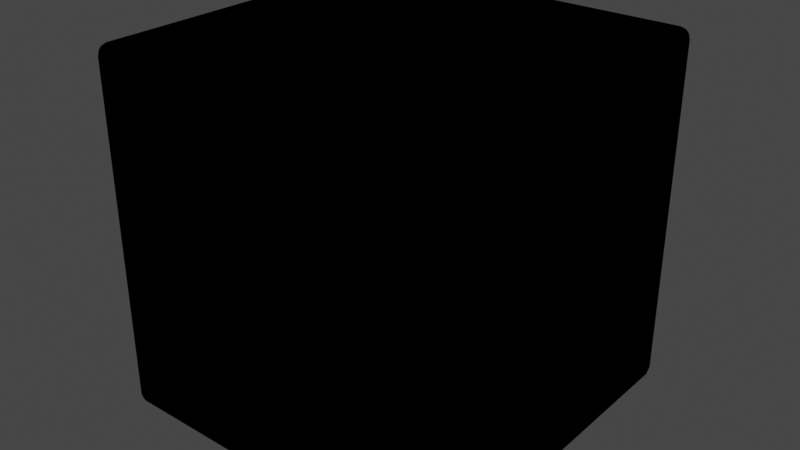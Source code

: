 # Source: box.blend  (saved by Blender 3.4.6; exported with 4.5.12 LTS)
import bpy
from mathutils import Matrix  # noqa: F401  (used for matrix-valued properties, if any)

bpy.ops.wm.read_factory_settings(use_empty=True)
scene = bpy.context.scene
scene.name = 'Scene'

# ---- collections
col_collection = bpy.data.collections.new('Collection'); scene.collection.children.link(col_collection)

# ---- materials (node trees are filled in below, after node groups)
mat_material = bpy.data.materials.new('Material')

# ---- material node trees
mat_material.use_nodes = True; mat_material.node_tree.nodes.clear()
_N = mat_material.node_tree.nodes; _L = mat_material.node_tree.links
n0 = _N.new('ShaderNodeBsdfPrincipled'); n0.name = 'Principled BSDF'; n0.location = (10, 300)
n0.distribution = 'GGX'
n0.subsurface_method = 'RANDOM_WALK_SKIN'
n0.inputs[0].default_value = (0.0, 0.0, 0.0, 1.0)
n0.inputs[2].default_value = 0.0
n0.inputs[3].default_value = 1.45
n0.inputs[13].default_value = 0.0
n0.inputs[27].default_value = (0.0, 0.0, 0.0, 1.0)
n0.inputs[28].default_value = 1.0
n1 = _N.new('ShaderNodeOutputMaterial'); n1.name = 'Material Output'; n1.location = (300, 300)
_L.new(n0.outputs[0], n1.inputs[0])
n1.is_active_output = True

# ---- world
world_world = bpy.data.worlds.new('World'); scene.world = world_world
world_world.use_nodes = True; world_world.node_tree.nodes.clear()
_N = world_world.node_tree.nodes; _L = world_world.node_tree.links
n0 = _N.new('ShaderNodeOutputWorld'); n0.name = 'World Output'; n0.location = (300, 300)
n1 = _N.new('ShaderNodeBackground'); n1.name = 'Background'; n1.location = (10, 300)
n1.inputs[0].default_value = (0.05088, 0.05088, 0.05088, 1.0)
_L.new(n1.outputs[0], n0.inputs[0])
n0.is_active_output = True
world_world.color = (0.05088, 0.05088, 0.05088)
world_world.use_sun_shadow = False
world_world.sun_shadow_jitter_overblur = 0.0

# ---- meshes
me_crate_plane_008 = bpy.data.meshes.new('Crate_Plane.008')
me_crate_plane_008.from_pydata([(0.3547, 0.08746, -0.4105), (-0.4125, 0.8547, -0.4104), (-0.3547, 0.9125, -0.4104), (0.4125, 0.1453, -0.4105), (0.004134, 0.438, -0.4104), (-0.06199, 0.5042, -0.4104), (-0.004191, 0.562, -0.4104), (0.06194, 0.4958, -0.4104), (0.4148, 0.8488, -0.4105), (0.3487, 0.9149, -0.4105), (-0.3488, 0.0851, -0.4104), (-0.4149, 0.1512, -0.4104), (0.3648, 0.09757, -0.4873), (0.3547, 0.08746, -0.4798), (0.3597, 0.09252, -0.4863), (0.356, 0.08882, -0.4835), (-0.4125, 0.8547, -0.4798), (-0.4024, 0.8648, -0.4872), (-0.4112, 0.8561, -0.4835), (-0.4075, 0.8598, -0.4862), (-0.3648, 0.9024, -0.4872), (-0.3547, 0.9125, -0.4798), (-0.3598, 0.9075, -0.4862), (-0.3561, 0.9112, -0.4835), (0.4125, 0.1453, -0.4798), (0.4024, 0.1352, -0.4873), (0.4111, 0.1439, -0.4835), (0.4074, 0.1402, -0.4863), (-0.062, 0.5042, -0.4798), (-0.04429, 0.5067, -0.4873), (-0.05963, 0.5045, -0.4835), (-0.05314, 0.5054, -0.4863), (0.00663, 0.4557, -0.4873), (0.004129, 0.438, -0.4798), (0.005379, 0.4469, -0.4863), (0.004464, 0.4404, -0.4835), (0.06193, 0.4958, -0.4798), (0.04422, 0.4933, -0.4873), (0.05956, 0.4955, -0.4835), (0.05308, 0.4946, -0.4863), (-0.006697, 0.5443, -0.4873), (-0.004196, 0.562, -0.4798), (-0.005447, 0.5531, -0.4863), (-0.004531, 0.5596, -0.4835), (0.4072, 0.8564, -0.4873), (0.4148, 0.8488, -0.4798), (0.411, 0.8526, -0.4863), (0.4138, 0.8498, -0.4835), (0.3487, 0.9149, -0.4798), (0.3563, 0.9073, -0.4873), (0.3497, 0.9139, -0.4835), (0.3525, 0.9111, -0.4863), (-0.3488, 0.0851, -0.4798), (-0.3564, 0.09271, -0.4872), (-0.3498, 0.08612, -0.4835), (-0.3526, 0.08891, -0.4862), (-0.4073, 0.1436, -0.4872), (-0.4149, 0.1512, -0.4798), (-0.4111, 0.1474, -0.4862), (-0.4139, 0.1502, -0.4835), (0.3775, 0.1225, 0.4999), (0.3775, -4.501e-08, 0.3775), (0.5, 0.1225, 0.3775), (0.4686, 0.01571, 0.4957), (0.4843, 0.03139, 0.4957), (0.4836, 0.01638, 0.4917), (0.4843, 0.004193, 0.4685), (0.4686, 0.004193, 0.4842), (0.4836, 0.008266, 0.4836), (0.4958, 0.03139, 0.4842), (0.4958, 0.01571, 0.4685), (0.4917, 0.01638, 0.4836), (0.4999, 0.1225, -0.3775), (0.3775, -7.801e-08, -0.3775), (0.3775, 0.1225, -0.5), (0.4957, 0.01571, -0.4686), (0.4957, 0.03139, -0.4843), (0.4917, 0.01638, -0.4836), (0.4685, 0.004193, -0.4843), (0.4842, 0.004193, -0.4686), (0.4836, 0.008266, -0.4836), (0.4842, 0.03139, -0.4958), (0.4685, 0.01571, -0.4958), (0.4836, 0.01638, -0.4917), (-0.3775, 0.1225, 0.5), (-0.4999, 0.1225, 0.3775), (-0.3775, 7.801e-08, 0.3775), (-0.4842, 0.03139, 0.4958), (-0.4685, 0.01571, 0.4958), (-0.4836, 0.01638, 0.4917), (-0.4957, 0.01571, 0.4686), (-0.4957, 0.03139, 0.4843), (-0.4917, 0.01638, 0.4836), (-0.4685, 0.004193, 0.4843), (-0.4842, 0.004193, 0.4686), (-0.4836, 0.008266, 0.4836), (-0.3775, 0.1225, -0.4999), (-0.3775, 4.501e-08, -0.3775), (-0.5, 0.1225, -0.3775), (-0.4686, 0.01571, -0.4957), (-0.4843, 0.03139, -0.4957), (-0.4836, 0.01638, -0.4917), (-0.4843, 0.004193, -0.4685), (-0.4686, 0.004193, -0.4842), (-0.4836, 0.008266, -0.4836), (-0.4958, 0.03139, -0.4842), (-0.4958, 0.01571, -0.4685), (-0.4917, 0.01638, -0.4836), (0.3775, 0.8775, 0.4999), (0.5, 0.8775, 0.3775), (0.4843, 0.9686, 0.4957), (0.4686, 0.9843, 0.4957), (0.4836, 0.9836, 0.4917), (0.4958, 0.9843, 0.4685), (0.4958, 0.9686, 0.4842), (0.4917, 0.9836, 0.4836), (0.4686, 0.9958, 0.4842), (0.4843, 0.9958, 0.4685), (0.4836, 0.9917, 0.4836), (0.4999, 0.8775, -0.3775), (0.3775, 0.8775, -0.5), (0.4957, 0.9686, -0.4843), (0.4957, 0.9843, -0.4686), (0.4917, 0.9836, -0.4836), (0.4685, 0.9843, -0.4958), (0.4842, 0.9686, -0.4958), (0.4836, 0.9836, -0.4917), (0.4842, 0.9958, -0.4686), (0.4685, 0.9958, -0.4843), (0.4836, 0.9917, -0.4836), (-0.3775, 0.8775, 0.5), (-0.4999, 0.8775, 0.3775), (-0.4685, 0.9843, 0.4958), (-0.4842, 0.9686, 0.4958), (-0.4836, 0.9836, 0.4917), (-0.4842, 0.9958, 0.4686), (-0.4685, 0.9958, 0.4843), (-0.4836, 0.9917, 0.4836), (-0.4957, 0.9686, 0.4843), (-0.4957, 0.9843, 0.4686), (-0.4917, 0.9836, 0.4836), (-0.3775, 0.8775, -0.4999), (-0.5, 0.8775, -0.3775), (-0.4843, 0.9686, -0.4957), (-0.4686, 0.9843, -0.4957), (-0.4836, 0.9836, -0.4917), (-0.4958, 0.9843, -0.4685), (-0.4958, 0.9686, -0.4842), (-0.4917, 0.9836, -0.4836), (-0.4686, 0.9958, -0.4842), (-0.4843, 0.9958, -0.4685), (-0.4836, 0.9917, -0.4836), (-0.4686, 9.683e-08, 0.4686), (0.4686, -5.587e-08, 0.4686), (0.4686, 0.03139, 0.4999), (-0.4685, 0.03139, 0.5), (0.4686, -9.683e-08, -0.4686), (0.4999, 0.03139, -0.4686), (0.5, 0.03139, 0.4685), (-0.4686, 5.587e-08, -0.4686), (-0.4686, 0.03139, -0.4999), (0.4685, 0.03139, -0.5), (-0.4999, 0.03139, 0.4686), (-0.5, 0.03139, -0.4685), (-0.4685, 0.9686, 0.5), (0.4686, 0.9686, 0.4999), (0.4686, 1.0, 0.4686), (-0.4686, 1.0, 0.4686), (0.5, 0.9686, 0.4685), (0.4999, 0.9686, -0.4686), (0.4686, 1.0, -0.4686), (0.4685, 0.9686, -0.5), (-0.4686, 0.9686, -0.4999), (-0.4686, 1.0, -0.4686), (-0.5, 0.9686, -0.4685), (-0.4999, 0.9686, 0.4686), (0.4232, 0.1225, 0.3775), (0.4231, 0.1225, -0.3775), (0.4231, 0.8775, -0.3775), (0.4232, 0.8775, 0.3775), (-0.4232, 0.1225, -0.3775), (-0.4231, 0.1225, 0.3775), (-0.4231, 0.8775, 0.3775), (-0.4232, 0.8775, -0.3775), (0.3775, 0.07683, 0.3775), (-0.3775, 0.07683, 0.3775), (-0.3775, 0.07683, -0.3775), (0.3775, 0.07683, -0.3775), (0.3775, 0.9232, 0.3775), (0.3775, 0.9232, -0.3775), (-0.3775, 0.9232, -0.3775), (-0.3775, 0.9232, 0.3775), (0.3775, 0.1225, -0.4232), (-0.3775, 0.1225, -0.4231), (-0.3775, 0.8775, -0.4231), (0.3775, 0.8775, -0.4232), (-0.3775, 0.1225, 0.4232), (0.3775, 0.1225, 0.4231), (0.3775, 0.8775, 0.4231), (-0.3775, 0.8775, 0.4232), (0.3991, 1.0, 0.399), (0.3775, 0.9784, 0.3775), (0.399, 1.0, -0.3991), (0.3775, 0.9784, -0.3775), (-0.3775, 0.9784, 0.3775), (-0.399, 1.0, 0.3991), (-0.3991, 1.0, -0.399), (-0.3775, 0.9784, -0.3775), (0.4122, 0.08746, 0.3547), (0.4121, 0.8547, -0.4125), (0.4121, 0.9125, -0.3547), (0.4122, 0.1453, 0.4125), (0.4122, 0.438, 0.004134), (0.4122, 0.5042, -0.06199), (0.4122, 0.562, -0.004191), (0.4122, 0.4958, 0.06194), (0.4122, 0.8488, 0.4148), (0.4122, 0.9149, 0.3487), (0.4121, 0.0851, -0.3488), (0.4121, 0.1512, -0.4149), (0.489, 0.09757, 0.3648), (0.4815, 0.08746, 0.3547), (0.488, 0.09252, 0.3597), (0.4853, 0.08882, 0.356), (0.4815, 0.8547, -0.4125), (0.489, 0.8648, -0.4024), (0.4852, 0.8561, -0.4112), (0.488, 0.8598, -0.4075), (0.489, 0.9024, -0.3648), (0.4815, 0.9125, -0.3547), (0.488, 0.9075, -0.3598), (0.4852, 0.9112, -0.3561), (0.4815, 0.1453, 0.4125), (0.489, 0.1352, 0.4024), (0.4853, 0.1439, 0.4111), (0.488, 0.1402, 0.4074), (0.4815, 0.5042, -0.062), (0.489, 0.5067, -0.04429), (0.4852, 0.5045, -0.05963), (0.488, 0.5054, -0.05314), (0.489, 0.4557, 0.006629), (0.4815, 0.438, 0.004129), (0.488, 0.4469, 0.005379), (0.4852, 0.4404, 0.004464), (0.4815, 0.4958, 0.06193), (0.489, 0.4933, 0.04422), (0.4852, 0.4955, 0.05956), (0.488, 0.4946, 0.05308), (0.489, 0.5443, -0.006697), (0.4815, 0.562, -0.004196), (0.488, 0.5531, -0.005447), (0.4852, 0.5596, -0.004531), (0.489, 0.8564, 0.4072), (0.4815, 0.8488, 0.4148), (0.488, 0.8526, 0.411), (0.4853, 0.8498, 0.4138), (0.4815, 0.9149, 0.3487), (0.489, 0.9073, 0.3563), (0.4853, 0.9139, 0.3497), (0.488, 0.9111, 0.3525), (0.4815, 0.0851, -0.3488), (0.489, 0.09271, -0.3564), (0.4852, 0.08612, -0.3498), (0.488, 0.08891, -0.3526), (0.489, 0.1436, -0.4073), (0.4815, 0.1512, -0.4149), (0.488, 0.1474, -0.4111), (0.4852, 0.1502, -0.4139), (-0.4056, 0.08746, -0.3547), (-0.4056, 0.8547, 0.4125), (-0.4056, 0.9125, 0.3547), (-0.4056, 0.1453, -0.4125), (-0.4056, 0.438, -0.004134), (-0.4056, 0.5042, 0.06199), (-0.4056, 0.562, 0.00419), (-0.4056, 0.4958, -0.06194), (-0.4056, 0.8488, -0.4148), (-0.4056, 0.9149, -0.3487), (-0.4056, 0.0851, 0.3488), (-0.4056, 0.1512, 0.4149), (-0.4825, 0.09757, -0.3648), (-0.475, 0.08746, -0.3547), (-0.4815, 0.09252, -0.3597), (-0.4787, 0.08882, -0.356), (-0.4749, 0.8547, 0.4125), (-0.4824, 0.8648, 0.4024), (-0.4787, 0.8561, 0.4112), (-0.4814, 0.8598, 0.4075), (-0.4824, 0.9024, 0.3648), (-0.4749, 0.9125, 0.3547), (-0.4814, 0.9075, 0.3598), (-0.4787, 0.9112, 0.3561), (-0.475, 0.1453, -0.4125), (-0.4825, 0.1352, -0.4024), (-0.4787, 0.1439, -0.4111), (-0.4815, 0.1402, -0.4074), (-0.4749, 0.5042, 0.062), (-0.4824, 0.5067, 0.04429), (-0.4787, 0.5045, 0.05963), (-0.4814, 0.5054, 0.05314), (-0.4824, 0.4557, -0.00663), (-0.475, 0.438, -0.004129), (-0.4814, 0.4469, -0.005379), (-0.4787, 0.4404, -0.004464), (-0.475, 0.4958, -0.06193), (-0.4824, 0.4933, -0.04422), (-0.4787, 0.4955, -0.05956), (-0.4814, 0.4946, -0.05308), (-0.4824, 0.5443, 0.006697), (-0.475, 0.562, 0.004195), (-0.4814, 0.5531, 0.005446), (-0.4787, 0.5596, 0.004531), (-0.4825, 0.8564, -0.4072), (-0.475, 0.8488, -0.4148), (-0.4815, 0.8526, -0.411), (-0.4787, 0.8498, -0.4138), (-0.475, 0.9149, -0.3487), (-0.4825, 0.9073, -0.3563), (-0.4787, 0.9139, -0.3497), (-0.4815, 0.9111, -0.3525), (-0.4749, 0.0851, 0.3488), (-0.4824, 0.09271, 0.3564), (-0.4787, 0.08612, 0.3498), (-0.4814, 0.08891, 0.3526), (-0.4824, 0.1436, 0.4073), (-0.4749, 0.1512, 0.4149), (-0.4814, 0.1474, 0.4111), (-0.4787, 0.1502, 0.4139), (-0.3547, 0.08746, 0.4114), (0.4125, 0.8547, 0.4113), (0.3547, 0.9125, 0.4113), (-0.4125, 0.1453, 0.4114), (-0.004134, 0.438, 0.4113), (0.06199, 0.5042, 0.4113), (0.004191, 0.562, 0.4113), (-0.06194, 0.4958, 0.4113), (-0.4148, 0.8488, 0.4114), (-0.3487, 0.9149, 0.4114), (0.3488, 0.0851, 0.4113), (0.4149, 0.1512, 0.4113), (-0.3648, 0.09757, 0.4882), (-0.3547, 0.08746, 0.4807), (-0.3597, 0.09252, 0.4872), (-0.356, 0.08882, 0.4844), (0.4125, 0.8547, 0.4806), (0.4024, 0.8648, 0.4881), (0.4112, 0.8561, 0.4844), (0.4075, 0.8598, 0.4871), (0.3648, 0.9024, 0.4881), (0.3547, 0.9125, 0.4806), (0.3598, 0.9075, 0.4871), (0.3561, 0.9112, 0.4844), (-0.4125, 0.1453, 0.4807), (-0.4024, 0.1352, 0.4882), (-0.4111, 0.1439, 0.4844), (-0.4074, 0.1402, 0.4872), (0.062, 0.5042, 0.4807), (0.04429, 0.5067, 0.4882), (0.05963, 0.5045, 0.4844), (0.05314, 0.5054, 0.4871), (-0.006629, 0.4557, 0.4882), (-0.004129, 0.438, 0.4807), (-0.005379, 0.4469, 0.4872), (-0.004464, 0.4404, 0.4844), (-0.06193, 0.4958, 0.4807), (-0.04422, 0.4933, 0.4882), (-0.05956, 0.4955, 0.4844), (-0.05308, 0.4946, 0.4872), (0.006697, 0.5443, 0.4882), (0.004196, 0.562, 0.4807), (0.005447, 0.5531, 0.4872), (0.004531, 0.5596, 0.4844), (-0.4072, 0.8564, 0.4882), (-0.4148, 0.8488, 0.4807), (-0.411, 0.8526, 0.4872), (-0.4138, 0.8498, 0.4844), (-0.3487, 0.9149, 0.4807), (-0.3563, 0.9073, 0.4882), (-0.3497, 0.9139, 0.4844), (-0.3525, 0.9111, 0.4872), (0.3488, 0.0851, 0.4806), (0.3564, 0.09271, 0.4881), (0.3498, 0.08612, 0.4844), (0.3526, 0.08891, 0.4871), (0.4073, 0.1436, 0.4881), (0.4149, 0.1512, 0.4806), (0.4111, 0.1474, 0.4871), (0.4139, 0.1502, 0.4844)], [], [(29, 17, 20, 40), (7, 3, 24, 36), (40, 37, 32, 29), (2, 6, 41, 21), (1, 16, 28, 5), (5, 28, 57, 11), (12, 32, 37, 25), (41, 6, 9, 48), (7, 36, 45, 8), (37, 40, 49, 44), (33, 4, 10, 52), (29, 32, 53, 56), (12, 14, 34, 32), (14, 15, 35, 34), (15, 13, 33, 35), (29, 31, 19, 17), (31, 30, 18, 19), (30, 28, 16, 18), (24, 26, 38, 36), (26, 27, 39, 38), (27, 25, 37, 39), (41, 43, 23, 21), (43, 42, 22, 23), (42, 40, 20, 22), (44, 46, 39, 37), (46, 47, 38, 39), (47, 45, 36, 38), (40, 42, 51, 49), (42, 43, 50, 51), (43, 41, 48, 50), (32, 34, 55, 53), (34, 35, 54, 55), (35, 33, 52, 54), (28, 30, 59, 57), (30, 31, 58, 59), (31, 29, 56, 58), (4, 33, 13, 0), (154, 63, 65, 64), (63, 67, 68, 65), (153, 66, 68, 67), (66, 70, 71, 68), (158, 69, 71, 70), (69, 64, 65, 71), (65, 68, 71), (157, 75, 77, 76), (75, 79, 80, 77), (156, 78, 80, 79), (78, 82, 83, 80), (161, 81, 83, 82), (81, 76, 77, 83), (77, 80, 83), (155, 87, 89, 88), (87, 91, 92, 89), (162, 90, 92, 91), (90, 94, 95, 92), (152, 93, 95, 94), (93, 88, 89, 95), (89, 92, 95), (160, 99, 101, 100), (99, 103, 104, 101), (159, 102, 104, 103), (102, 106, 107, 104), (163, 105, 107, 106), (105, 100, 101, 107), (101, 104, 107), (165, 110, 112, 111), (110, 114, 115, 112), (168, 113, 115, 114), (113, 117, 118, 115), (166, 116, 118, 117), (116, 111, 112, 118), (112, 115, 118), (169, 121, 123, 122), (121, 125, 126, 123), (171, 124, 126, 125), (124, 128, 129, 126), (170, 127, 129, 128), (127, 122, 123, 129), (123, 126, 129), (164, 132, 134, 133), (132, 136, 137, 134), (167, 135, 137, 136), (135, 139, 140, 137), (175, 138, 140, 139), (138, 133, 134, 140), (134, 137, 140), (172, 143, 145, 144), (143, 147, 148, 145), (174, 146, 148, 147), (146, 150, 151, 148), (173, 149, 151, 150), (149, 144, 145, 151), (145, 148, 151), (152, 153, 67, 93), (93, 67, 63, 88), (88, 63, 154, 155), (153, 156, 79, 66), (66, 79, 75, 70), (70, 75, 157, 158), (156, 159, 103, 78), (78, 103, 99, 82), (82, 99, 160, 161), (159, 152, 94, 102), (102, 94, 90, 106), (106, 90, 162, 163), (164, 165, 111, 132), (132, 111, 116, 136), (136, 116, 166, 167), (168, 169, 122, 113), (113, 122, 127, 117), (117, 127, 170, 166), (171, 172, 144, 124), (124, 144, 149, 128), (128, 149, 173, 170), (174, 175, 139, 146), (146, 139, 135, 150), (150, 135, 167, 173), (163, 174, 147, 105), (105, 147, 143, 100), (100, 143, 172, 160), (169, 157, 76, 121), (121, 76, 81, 125), (125, 81, 161, 171), (158, 168, 114, 69), (69, 114, 110, 64), (64, 110, 165, 154), (175, 162, 91, 138), (138, 91, 87, 133), (133, 87, 155, 164), (86, 61, 153, 152), (60, 84, 155, 154), (61, 73, 156, 153), (72, 62, 158, 157), (73, 97, 159, 156), (96, 74, 161, 160), (97, 86, 152, 159), (85, 98, 163, 162), (130, 108, 165, 164), (203, 189, 188, 201), (109, 119, 169, 168), (207, 190, 189, 203), (120, 141, 172, 171), (204, 191, 190, 207), (142, 131, 175, 174), (98, 142, 174, 163), (141, 96, 160, 172), (119, 72, 157, 169), (74, 120, 171, 161), (62, 109, 168, 158), (108, 60, 154, 165), (131, 85, 162, 175), (84, 130, 164, 155), (176, 177, 178, 179), (72, 177, 176, 62), (119, 178, 177, 72), (109, 179, 178, 119), (62, 176, 179, 109), (180, 181, 182, 183), (85, 181, 180, 98), (142, 183, 182, 131), (98, 180, 183, 142), (184, 185, 186, 187), (86, 185, 184, 61), (97, 186, 185, 86), (73, 187, 186, 97), (61, 184, 187, 73), (188, 189, 190, 191), (202, 200, 166, 170), (206, 202, 170, 173), (205, 206, 173, 167), (200, 205, 167, 166), (192, 193, 194, 195), (96, 193, 192, 74), (141, 194, 193, 96), (120, 195, 194, 141), (74, 192, 195, 120), (196, 197, 198, 199), (60, 197, 196, 84), (108, 198, 197, 60), (130, 199, 198, 108), (84, 196, 199, 130), (85, 131, 182, 181), (201, 204, 205, 200), (203, 201, 200, 202), (207, 203, 202, 206), (204, 207, 206, 205), (201, 188, 191, 204), (237, 225, 228, 248), (215, 211, 232, 244), (248, 245, 240, 237), (210, 214, 249, 229), (209, 224, 236, 213), (213, 236, 265, 219), (220, 240, 245, 233), (249, 214, 217, 256), (215, 244, 253, 216), (245, 248, 257, 252), (241, 212, 218, 260), (237, 240, 261, 264), (220, 222, 242, 240), (222, 223, 243, 242), (223, 221, 241, 243), (237, 239, 227, 225), (239, 238, 226, 227), (238, 236, 224, 226), (232, 234, 246, 244), (234, 235, 247, 246), (235, 233, 245, 247), (249, 251, 231, 229), (251, 250, 230, 231), (250, 248, 228, 230), (252, 254, 247, 245), (254, 255, 246, 247), (255, 253, 244, 246), (248, 250, 259, 257), (250, 251, 258, 259), (251, 249, 256, 258), (240, 242, 263, 261), (242, 243, 262, 263), (243, 241, 260, 262), (236, 238, 267, 265), (238, 239, 266, 267), (239, 237, 264, 266), (212, 241, 221, 208), (297, 285, 288, 308), (275, 271, 292, 304), (308, 305, 300, 297), (270, 274, 309, 289), (269, 284, 296, 273), (273, 296, 325, 279), (280, 300, 305, 293), (309, 274, 277, 316), (275, 304, 313, 276), (305, 308, 317, 312), (301, 272, 278, 320), (297, 300, 321, 324), (280, 282, 302, 300), (282, 283, 303, 302), (283, 281, 301, 303), (297, 299, 287, 285), (299, 298, 286, 287), (298, 296, 284, 286), (292, 294, 306, 304), (294, 295, 307, 306), (295, 293, 305, 307), (309, 311, 291, 289), (311, 310, 290, 291), (310, 308, 288, 290), (312, 314, 307, 305), (314, 315, 306, 307), (315, 313, 304, 306), (308, 310, 319, 317), (310, 311, 318, 319), (311, 309, 316, 318), (300, 302, 323, 321), (302, 303, 322, 323), (303, 301, 320, 322), (296, 298, 327, 325), (298, 299, 326, 327), (299, 297, 324, 326), (272, 301, 281, 268), (357, 345, 348, 368), (335, 331, 352, 364), (368, 365, 360, 357), (330, 334, 369, 349), (329, 344, 356, 333), (333, 356, 385, 339), (340, 360, 365, 353), (369, 334, 337, 376), (335, 364, 373, 336), (365, 368, 377, 372), (361, 332, 338, 380), (357, 360, 381, 384), (340, 342, 362, 360), (342, 343, 363, 362), (343, 341, 361, 363), (357, 359, 347, 345), (359, 358, 346, 347), (358, 356, 344, 346), (352, 354, 366, 364), (354, 355, 367, 366), (355, 353, 365, 367), (369, 371, 351, 349), (371, 370, 350, 351), (370, 368, 348, 350), (372, 374, 367, 365), (374, 375, 366, 367), (375, 373, 364, 366), (368, 370, 379, 377), (370, 371, 378, 379), (371, 369, 376, 378), (360, 362, 383, 381), (362, 363, 382, 383), (363, 361, 380, 382), (356, 358, 387, 385), (358, 359, 386, 387), (359, 357, 384, 386), (332, 361, 341, 328)])
_uv = me_crate_plane_008.uv_layers.new(name='UVMap')
_uv.uv.foreach_set('vector', [0.8466, 0.8222, 0.7562, 0.9114, 0.7655, 0.9209, 0.8559, 0.8317, 0.3629, 0.314, 0.3629, 0.4383, 0.3803, 0.4383, 0.3803, 0.314, 0.8559, 0.8317, 0.8688, 0.819, 0.8594, 0.8095, 0.8466, 0.8222, 0.3658, 0.06199, 0.3658, 0.1863, 0.3832, 0.1863, 0.3832, 0.06199, 0.1686, 0.4308, 0.186, 0.4308, 0.186, 0.3065, 0.1686, 0.3065, 0.197, 0.19, 0.2144, 0.19, 0.2144, 0.0649, 0.197, 0.0649, 0.9498, 0.7203, 0.8594, 0.8095, 0.8688, 0.819, 0.9592, 0.7298, 0.4021, 0.3149, 0.3847, 0.3149, 0.3847, 0.44, 0.4021, 0.44, 0.2322, 0.3074, 0.2148, 0.3074, 0.2148, 0.4325, 0.2322, 0.4325, 0.8688, 0.819, 0.8559, 0.8317, 0.9463, 0.9233, 0.9592, 0.9106, 0.2031, 0.8055, 0.1857, 0.8055, 0.1857, 0.9306, 0.2031, 0.9306, 0.8466, 0.8222, 0.8594, 0.8095, 0.769, 0.7179, 0.7562, 0.7306, 0.1465, 0.06554, 0.1447, 0.06554, 0.1447, 0.1912, 0.1465, 0.1925, 0.1447, 0.06554, 0.1432, 0.06554, 0.1432, 0.1902, 0.1447, 0.1912, 0.1432, 0.06554, 0.1422, 0.06554, 0.1422, 0.1898, 0.1432, 0.1902, 0.1903, 0.3038, 0.1885, 0.3052, 0.1885, 0.4308, 0.1903, 0.4308, 0.1885, 0.3052, 0.187, 0.3062, 0.187, 0.4308, 0.1885, 0.4308, 0.187, 0.3062, 0.186, 0.3065, 0.186, 0.4308, 0.187, 0.4308, 0.3803, 0.4383, 0.3814, 0.4383, 0.3814, 0.3137, 0.3803, 0.314, 0.3814, 0.4383, 0.3829, 0.4383, 0.3829, 0.3127, 0.3814, 0.3137, 0.3829, 0.4383, 0.3847, 0.4383, 0.3847, 0.3113, 0.3829, 0.3127, 0.3832, 0.1863, 0.3843, 0.1866, 0.3843, 0.06199, 0.3832, 0.06199, 0.3843, 0.1866, 0.3857, 0.1876, 0.3857, 0.06199, 0.3843, 0.06199, 0.3857, 0.1876, 0.3875, 0.189, 0.3875, 0.06199, 0.3857, 0.06199, 0.2113, 0.4325, 0.2126, 0.4325, 0.2126, 0.3056, 0.2113, 0.3038, 0.2126, 0.4325, 0.2138, 0.4325, 0.2138, 0.3069, 0.2126, 0.3056, 0.2138, 0.4325, 0.2148, 0.4325, 0.2148, 0.3074, 0.2138, 0.3069, 0.4056, 0.3113, 0.4043, 0.3131, 0.4043, 0.44, 0.4056, 0.44, 0.4043, 0.3131, 0.4031, 0.3144, 0.4031, 0.44, 0.4043, 0.44, 0.4031, 0.3144, 0.4021, 0.3149, 0.4021, 0.44, 0.4031, 0.44, 0.2066, 0.8019, 0.2053, 0.8037, 0.2053, 0.9306, 0.2066, 0.9306, 0.2053, 0.8037, 0.2041, 0.805, 0.2041, 0.9306, 0.2053, 0.9306, 0.2041, 0.805, 0.2031, 0.8055, 0.2031, 0.9306, 0.2041, 0.9306, 0.2144, 0.19, 0.2154, 0.1905, 0.2154, 0.0649, 0.2144, 0.0649, 0.2154, 0.1905, 0.2166, 0.1918, 0.2166, 0.0649, 0.2154, 0.0649, 0.2166, 0.1918, 0.218, 0.1936, 0.218, 0.0649, 0.2166, 0.0649, 0.1248, 0.1898, 0.1422, 0.1898, 0.1422, 0.06554, 0.1248, 0.06554, 0.03799, 0.2576, 0.03387, 0.2574, 0.03408, 0.2532, 0.03804, 0.2536, 0.5207, 0.5092, 0.5204, 0.5051, 0.5243, 0.5051, 0.5249, 0.508, 0.5203, 0.5011, 0.5243, 0.5012, 0.5243, 0.5051, 0.5204, 0.5051, 0.5243, 0.5012, 0.5284, 0.5015, 0.5272, 0.5057, 0.5243, 0.5051, 0.038, 0.2456, 0.03806, 0.2496, 0.03409, 0.25, 0.03388, 0.2458, 0.03806, 0.2496, 0.03804, 0.2536, 0.03408, 0.2532, 0.03409, 0.25, 0.5249, 0.508, 0.5243, 0.5051, 0.5272, 0.5057, 0.03801, 0.01058, 0.03394, 0.01051, 0.03397, 0.006536, 0.03794, 0.00651, 0.5284, 0.2655, 0.5243, 0.2659, 0.5243, 0.262, 0.5272, 0.2614, 0.5203, 0.266, 0.5204, 0.262, 0.5243, 0.262, 0.5243, 0.2659, 0.5204, 0.262, 0.5207, 0.2579, 0.5249, 0.2591, 0.5243, 0.262, 0.03803, 0.9867, 0.03802, 0.9907, 0.0341, 0.9909, 0.03394, 0.9868, 0.03802, 0.9907, 0.03788, 0.9948, 0.03391, 0.9939, 0.0341, 0.9909, 0.5272, 0.2614, 0.5243, 0.262, 0.5249, 0.2591, 0.03798, 0.4926, 0.03804, 0.4966, 0.03407, 0.497, 0.03385, 0.4928, 0.03804, 0.4966, 0.03802, 0.5006, 0.03405, 0.5002, 0.03407, 0.497, 0.03797, 0.5046, 0.03385, 0.5045, 0.03405, 0.5002, 0.03802, 0.5006, 0.2771, 0.5015, 0.2812, 0.5012, 0.2812, 0.505, 0.2783, 0.5056, 0.2852, 0.5011, 0.2851, 0.505, 0.2812, 0.505, 0.2812, 0.5012, 0.2851, 0.505, 0.2848, 0.5092, 0.2806, 0.508, 0.2812, 0.505, 0.2806, 0.508, 0.2783, 0.5056, 0.2812, 0.505, 0.03799, 0.7517, 0.03387, 0.7515, 0.03407, 0.7473, 0.03804, 0.7477, 0.2848, 0.2579, 0.2851, 0.262, 0.2812, 0.262, 0.2806, 0.259, 0.2852, 0.266, 0.2812, 0.2659, 0.2812, 0.262, 0.2851, 0.262, 0.2812, 0.2659, 0.2771, 0.2655, 0.2783, 0.2613, 0.2812, 0.262, 0.03799, 0.7397, 0.03805, 0.7437, 0.03409, 0.7441, 0.03387, 0.7399, 0.03805, 0.7437, 0.03804, 0.7477, 0.03407, 0.7473, 0.03409, 0.7441, 0.2806, 0.259, 0.2812, 0.262, 0.2783, 0.2613, 0.273, 0.2576, 0.2729, 0.2536, 0.2769, 0.2532, 0.2771, 0.2574, 0.2729, 0.2536, 0.2729, 0.2496, 0.2769, 0.25, 0.2769, 0.2532, 0.273, 0.2456, 0.2771, 0.2458, 0.2769, 0.25, 0.2729, 0.2496, 0.5208, 0.2578, 0.5205, 0.2537, 0.5243, 0.2537, 0.5249, 0.2567, 0.5203, 0.2497, 0.5243, 0.2499, 0.5243, 0.2537, 0.5205, 0.2537, 0.5243, 0.2499, 0.5284, 0.2502, 0.5272, 0.2544, 0.5243, 0.2537, 0.5272, 0.2544, 0.5249, 0.2567, 0.5243, 0.2537, 0.273, 0.01059, 0.2731, 0.006526, 0.277, 0.006553, 0.2771, 0.01052, 0.2731, 0.9948, 0.273, 0.9907, 0.2769, 0.9909, 0.2771, 0.9939, 0.273, 0.9866, 0.2771, 0.9868, 0.2769, 0.9909, 0.273, 0.9907, 0.2771, 0.2502, 0.2812, 0.2499, 0.2812, 0.2537, 0.2783, 0.2543, 0.2852, 0.2498, 0.2851, 0.2537, 0.2812, 0.2537, 0.2812, 0.2499, 0.2851, 0.2537, 0.2848, 0.2579, 0.2806, 0.2567, 0.2812, 0.2537, 0.2806, 0.2567, 0.2783, 0.2543, 0.2812, 0.2537, 0.273, 0.4926, 0.2771, 0.4928, 0.2769, 0.497, 0.2729, 0.4966, 0.5284, 0.01417, 0.5243, 0.01448, 0.5243, 0.01064, 0.5273, 0.01003, 0.5203, 0.0146, 0.5204, 0.01063, 0.5243, 0.01064, 0.5243, 0.01448, 0.5204, 0.01063, 0.5208, 0.00651, 0.525, 0.007717, 0.5243, 0.01064, 0.273, 0.5046, 0.2729, 0.5006, 0.2769, 0.5002, 0.2771, 0.5044, 0.2729, 0.5006, 0.2729, 0.4966, 0.2769, 0.497, 0.2769, 0.5002, 0.5273, 0.01003, 0.5243, 0.01064, 0.525, 0.007717, 0.273, 0.7517, 0.2729, 0.7477, 0.2769, 0.7472, 0.2771, 0.7515, 0.2729, 0.7477, 0.2729, 0.7436, 0.2769, 0.744, 0.2769, 0.7472, 0.273, 0.7396, 0.2771, 0.7398, 0.2769, 0.744, 0.2729, 0.7436, 0.2848, 0.006531, 0.2851, 0.01065, 0.2812, 0.01066, 0.2806, 0.007711, 0.2852, 0.01463, 0.2812, 0.01452, 0.2812, 0.01066, 0.2851, 0.01065, 0.2812, 0.01452, 0.2771, 0.0142, 0.2783, 0.009994, 0.2812, 0.01066, 0.2783, 0.009994, 0.2806, 0.007711, 0.2812, 0.01066, 0.2852, 0.5011, 0.5203, 0.5011, 0.5204, 0.5051, 0.2851, 0.505, 0.2851, 0.505, 0.5204, 0.5051, 0.5207, 0.5092, 0.2848, 0.5092, 0.03385, 0.4928, 0.03387, 0.2574, 0.03799, 0.2576, 0.03798, 0.4926, 0.5203, 0.5011, 0.5203, 0.266, 0.5243, 0.2659, 0.5243, 0.5012, 0.5243, 0.5012, 0.5243, 0.2659, 0.5284, 0.2655, 0.5284, 0.5015, 0.03388, 0.2458, 0.03394, 0.01051, 0.03801, 0.01058, 0.038, 0.2456, 0.5203, 0.266, 0.2852, 0.266, 0.2851, 0.262, 0.5204, 0.262, 0.5204, 0.262, 0.2851, 0.262, 0.2848, 0.2579, 0.5207, 0.2579, 0.03394, 0.9868, 0.03387, 0.7515, 0.03799, 0.7517, 0.03803, 0.9867, 0.2852, 0.266, 0.2852, 0.5011, 0.2812, 0.5012, 0.2812, 0.2659, 0.2812, 0.2659, 0.2812, 0.5012, 0.2771, 0.5015, 0.2771, 0.2655, 0.03387, 0.7399, 0.03385, 0.5045, 0.03797, 0.5046, 0.03799, 0.7397, 0.273, 0.4926, 0.273, 0.2576, 0.2771, 0.2574, 0.2771, 0.4928, 0.5284, 0.01417, 0.5284, 0.2502, 0.5243, 0.2499, 0.5243, 0.01448, 0.5243, 0.01448, 0.5243, 0.2499, 0.5203, 0.2497, 0.5203, 0.0146, 0.273, 0.2456, 0.273, 0.01059, 0.2771, 0.01052, 0.2771, 0.2458, 0.5208, 0.2578, 0.2848, 0.2579, 0.2851, 0.2537, 0.5205, 0.2537, 0.5205, 0.2537, 0.2851, 0.2537, 0.2852, 0.2498, 0.5203, 0.2497, 0.273, 0.9866, 0.273, 0.7517, 0.2771, 0.7515, 0.2771, 0.9868, 0.2771, 0.2502, 0.2771, 0.0142, 0.2812, 0.01452, 0.2812, 0.2499, 0.2812, 0.2499, 0.2812, 0.01452, 0.2852, 0.01463, 0.2852, 0.2498, 0.273, 0.7396, 0.273, 0.5046, 0.2771, 0.5044, 0.2771, 0.7398, 0.2848, 0.006531, 0.5208, 0.00651, 0.5204, 0.01063, 0.2851, 0.01065, 0.2851, 0.01065, 0.5204, 0.01063, 0.5203, 0.0146, 0.2852, 0.01463, 0.03799, 0.7397, 0.273, 0.7396, 0.2729, 0.7436, 0.03805, 0.7437, 0.03805, 0.7437, 0.2729, 0.7436, 0.2729, 0.7477, 0.03804, 0.7477, 0.03804, 0.7477, 0.2729, 0.7477, 0.273, 0.7517, 0.03799, 0.7517, 0.273, 0.01059, 0.03801, 0.01058, 0.03794, 0.00651, 0.2731, 0.006526, 0.2731, 0.9948, 0.03788, 0.9948, 0.03802, 0.9907, 0.273, 0.9907, 0.273, 0.9907, 0.03802, 0.9907, 0.03803, 0.9867, 0.273, 0.9866, 0.038, 0.2456, 0.273, 0.2456, 0.2729, 0.2496, 0.03806, 0.2496, 0.03806, 0.2496, 0.2729, 0.2496, 0.2729, 0.2536, 0.03804, 0.2536, 0.03804, 0.2536, 0.2729, 0.2536, 0.273, 0.2576, 0.03799, 0.2576, 0.273, 0.5046, 0.03797, 0.5046, 0.03802, 0.5006, 0.2729, 0.5006, 0.2729, 0.5006, 0.03802, 0.5006, 0.03804, 0.4966, 0.2729, 0.4966, 0.2729, 0.4966, 0.03804, 0.4966, 0.03798, 0.4926, 0.273, 0.4926, 0.3081, 0.4782, 0.4975, 0.4782, 0.5203, 0.5011, 0.2852, 0.5011, 0.06083, 0.2804, 0.06082, 0.4698, 0.03798, 0.4926, 0.03799, 0.2576, 0.4975, 0.4782, 0.4975, 0.2888, 0.5203, 0.266, 0.5203, 0.5011, 0.06085, 0.03342, 0.06084, 0.2227, 0.038, 0.2456, 0.03801, 0.01058, 0.4975, 0.2888, 0.3081, 0.2888, 0.2852, 0.266, 0.5203, 0.266, 0.06084, 0.7745, 0.06086, 0.9638, 0.03803, 0.9867, 0.03799, 0.7517, 0.3081, 0.2888, 0.3081, 0.4782, 0.2852, 0.5011, 0.2852, 0.266, 0.06082, 0.5275, 0.06083, 0.7168, 0.03799, 0.7397, 0.03797, 0.5046, 0.2501, 0.4698, 0.2501, 0.2805, 0.273, 0.2576, 0.273, 0.4926, 0.7392, 0.2655, 0.7392, 0.2794, 0.5499, 0.2794, 0.5499, 0.2655, 0.2501, 0.2227, 0.2502, 0.03343, 0.273, 0.01059, 0.273, 0.2456, 0.753, 0.4686, 0.7392, 0.4686, 0.7392, 0.2794, 0.753, 0.2794, 0.2502, 0.9638, 0.2501, 0.7745, 0.273, 0.7517, 0.273, 0.9866, 0.5499, 0.4825, 0.5499, 0.4686, 0.7392, 0.4686, 0.7392, 0.4825, 0.2501, 0.7168, 0.2501, 0.5275, 0.273, 0.5046, 0.273, 0.7396, 0.06083, 0.7168, 0.2501, 0.7168, 0.273, 0.7396, 0.03799, 0.7397, 0.2501, 0.7745, 0.06084, 0.7745, 0.03799, 0.7517, 0.273, 0.7517, 0.2502, 0.03343, 0.06085, 0.03342, 0.03801, 0.01058, 0.273, 0.01059, 0.06086, 0.9638, 0.2502, 0.9638, 0.273, 0.9866, 0.03803, 0.9867, 0.06084, 0.2227, 0.2501, 0.2227, 0.273, 0.2456, 0.038, 0.2456, 0.2501, 0.2805, 0.06083, 0.2804, 0.03799, 0.2576, 0.273, 0.2576, 0.2501, 0.5275, 0.06082, 0.5275, 0.03797, 0.5046, 0.273, 0.5046, 0.06082, 0.4698, 0.2501, 0.4698, 0.273, 0.4926, 0.03798, 0.4926, 0.9647, 0.6987, 0.7754, 0.6987, 0.7754, 0.5094, 0.9647, 0.5094, 0.7754, 0.7179, 0.7754, 0.6987, 0.9647, 0.6987, 0.9647, 0.7179, 0.7562, 0.5094, 0.7754, 0.5094, 0.7754, 0.6987, 0.7562, 0.6987, 0.9647, 0.4901, 0.9647, 0.5094, 0.7754, 0.5094, 0.7754, 0.4901, 0.984, 0.6987, 0.9647, 0.6987, 0.9647, 0.5094, 0.984, 0.5094, 0.7369, 0.5094, 0.7369, 0.6987, 0.5477, 0.6987, 0.5477, 0.5094, 0.7562, 0.6987, 0.7369, 0.6987, 0.7369, 0.5094, 0.7562, 0.5094, 0.5284, 0.5094, 0.5477, 0.5094, 0.5477, 0.6987, 0.5284, 0.6987, 0.7369, 0.4901, 0.7369, 0.5094, 0.5477, 0.5094, 0.5477, 0.4901, 0.4856, 0.7177, 0.2964, 0.7177, 0.2964, 0.5284, 0.4856, 0.5284, 0.2964, 0.737, 0.2964, 0.7177, 0.4856, 0.7177, 0.4856, 0.737, 0.2771, 0.5284, 0.2964, 0.5284, 0.2964, 0.7177, 0.2771, 0.7177, 0.4856, 0.5092, 0.4856, 0.5284, 0.2964, 0.5284, 0.2964, 0.5092, 0.5049, 0.7177, 0.4856, 0.7177, 0.4856, 0.5284, 0.5049, 0.5284, 0.5499, 0.2794, 0.7392, 0.2794, 0.7392, 0.4686, 0.5499, 0.4686, 0.3027, 0.2323, 0.5029, 0.2323, 0.5203, 0.2497, 0.2852, 0.2498, 0.3026, 0.03207, 0.3027, 0.2323, 0.2852, 0.2498, 0.2852, 0.01463, 0.5029, 0.03205, 0.3026, 0.03207, 0.2852, 0.01463, 0.5203, 0.0146, 0.5029, 0.2323, 0.5029, 0.03205, 0.5203, 0.0146, 0.5203, 0.2497, 0.7369, 0.9264, 0.5477, 0.9264, 0.5477, 0.7372, 0.7369, 0.7372, 0.5477, 0.9457, 0.5477, 0.9264, 0.7369, 0.9264, 0.7369, 0.9457, 0.5284, 0.7372, 0.5477, 0.7372, 0.5477, 0.9264, 0.5284, 0.9264, 0.7369, 0.7179, 0.7369, 0.7372, 0.5477, 0.7372, 0.5477, 0.7179, 0.7562, 0.9264, 0.7369, 0.9264, 0.7369, 0.7372, 0.7562, 0.7372, 0.5477, 0.02577, 0.737, 0.02577, 0.737, 0.215, 0.5477, 0.215, 0.737, 0.00651, 0.737, 0.02577, 0.5477, 0.02577, 0.5477, 0.00651, 0.7562, 0.215, 0.737, 0.215, 0.737, 0.02577, 0.7562, 0.02577, 0.5477, 0.2343, 0.5477, 0.215, 0.737, 0.215, 0.737, 0.2343, 0.5284, 0.02577, 0.5477, 0.02577, 0.5477, 0.215, 0.5284, 0.215, 0.7369, 0.7179, 0.5477, 0.7179, 0.5477, 0.6987, 0.7369, 0.6987, 0.536, 0.2794, 0.536, 0.4686, 0.5284, 0.474, 0.5284, 0.274, 0.7392, 0.2655, 0.5499, 0.2655, 0.5445, 0.2579, 0.7446, 0.2579, 0.753, 0.4686, 0.753, 0.2794, 0.7607, 0.274, 0.7607, 0.474, 0.5499, 0.4825, 0.7392, 0.4825, 0.7446, 0.4901, 0.5445, 0.4901, 0.536, 0.2794, 0.5499, 0.2794, 0.5499, 0.4686, 0.536, 0.4686, 0.3803, 0.8508, 0.4707, 0.9399, 0.4801, 0.9304, 0.3897, 0.8413, 0.1097, 0.4291, 0.1097, 0.3048, 0.09232, 0.3048, 0.09232, 0.4291, 0.3897, 0.8413, 0.3769, 0.8286, 0.3675, 0.8381, 0.3803, 0.8508, 0.1686, 0.4308, 0.1686, 0.3065, 0.1512, 0.3065, 0.1512, 0.4308, 0.1779, 0.8004, 0.1605, 0.8004, 0.1605, 0.9247, 0.1779, 0.9247, 0.2053, 0.556, 0.188, 0.556, 0.188, 0.6811, 0.2053, 0.6811, 0.2771, 0.7489, 0.3675, 0.8381, 0.3769, 0.8286, 0.2865, 0.7394, 0.2227, 0.5577, 0.2053, 0.5577, 0.2053, 0.6828, 0.2227, 0.6828, 0.2186, 0.9296, 0.2359, 0.9296, 0.2359, 0.8045, 0.2186, 0.8045, 0.3769, 0.8286, 0.3897, 0.8413, 0.4801, 0.7496, 0.4672, 0.737, 0.2077, 0.3074, 0.1903, 0.3074, 0.1903, 0.4325, 0.2077, 0.4325, 0.3803, 0.8508, 0.3675, 0.8381, 0.2771, 0.9297, 0.29, 0.9424, 0.142, 0.3046, 0.1402, 0.3046, 0.1402, 0.4302, 0.142, 0.4316, 0.1402, 0.3046, 0.1387, 0.3046, 0.1387, 0.4292, 0.1402, 0.4302, 0.1387, 0.3046, 0.1377, 0.3046, 0.1377, 0.4289, 0.1387, 0.4292, 0.1562, 0.9273, 0.158, 0.926, 0.158, 0.8004, 0.1562, 0.8004, 0.158, 0.926, 0.1594, 0.925, 0.1594, 0.8004, 0.158, 0.8004, 0.1594, 0.925, 0.1605, 0.9247, 0.1605, 0.8004, 0.1594, 0.8004, 0.09232, 0.3048, 0.09127, 0.3048, 0.09127, 0.4295, 0.09232, 0.4291, 0.09127, 0.3048, 0.08979, 0.3048, 0.08979, 0.4305, 0.09127, 0.4295, 0.08979, 0.3048, 0.08798, 0.3048, 0.08798, 0.4318, 0.08979, 0.4305, 0.1512, 0.3065, 0.1501, 0.3062, 0.1501, 0.4308, 0.1512, 0.4308, 0.1501, 0.3062, 0.1487, 0.3052, 0.1487, 0.4308, 0.1501, 0.4308, 0.1487, 0.3052, 0.1468, 0.3038, 0.1468, 0.4308, 0.1487, 0.4308, 0.2395, 0.8045, 0.2382, 0.8045, 0.2382, 0.9314, 0.2395, 0.9332, 0.2382, 0.8045, 0.237, 0.8045, 0.237, 0.9301, 0.2382, 0.9314, 0.237, 0.8045, 0.2359, 0.8045, 0.2359, 0.9296, 0.237, 0.9301, 0.2263, 0.5541, 0.2249, 0.5559, 0.2249, 0.6828, 0.2263, 0.6828, 0.2249, 0.5559, 0.2237, 0.5572, 0.2237, 0.6828, 0.2249, 0.6828, 0.2237, 0.5572, 0.2227, 0.5577, 0.2227, 0.6828, 0.2237, 0.6828, 0.2113, 0.3038, 0.2099, 0.3056, 0.2099, 0.4325, 0.2113, 0.4325, 0.2099, 0.3056, 0.2087, 0.3069, 0.2087, 0.4325, 0.2099, 0.4325, 0.2087, 0.3069, 0.2077, 0.3074, 0.2077, 0.4325, 0.2087, 0.4325, 0.188, 0.556, 0.187, 0.5555, 0.187, 0.6811, 0.188, 0.6811, 0.187, 0.5555, 0.1858, 0.5542, 0.1858, 0.6811, 0.187, 0.6811, 0.1858, 0.5542, 0.1844, 0.5524, 0.1844, 0.6811, 0.1858, 0.6811, 0.1203, 0.4289, 0.1377, 0.4289, 0.1377, 0.3046, 0.1203, 0.3046, 0.8595, 0.1203, 0.9499, 0.2095, 0.9592, 0.2, 0.8688, 0.1108, 0.1148, 0.1885, 0.1148, 0.06424, 0.09742, 0.06424, 0.09742, 0.1885, 0.8688, 0.1108, 0.856, 0.09813, 0.8466, 0.1076, 0.8595, 0.1203, 0.1224, 0.9236, 0.1224, 0.7993, 0.1051, 0.7993, 0.1051, 0.9236, 0.3875, 0.189, 0.4049, 0.189, 0.4049, 0.06468, 0.3875, 0.06468, 0.4056, 0.4364, 0.423, 0.4364, 0.423, 0.3113, 0.4056, 0.3113, 0.7562, 0.01843, 0.8466, 0.1076, 0.856, 0.09813, 0.7656, 0.008947, 0.2354, 0.06849, 0.218, 0.06849, 0.218, 0.1936, 0.2354, 0.1936, 0.4093, 0.1871, 0.4267, 0.1871, 0.4267, 0.06199, 0.4093, 0.06199, 0.856, 0.09813, 0.8688, 0.1108, 0.9592, 0.01919, 0.9464, 0.00651, 0.444, 0.3149, 0.4266, 0.3149, 0.4266, 0.44, 0.444, 0.44, 0.8595, 0.1203, 0.8466, 0.1076, 0.7562, 0.1992, 0.7691, 0.2119, 0.3288, 0.4388, 0.3306, 0.4388, 0.3306, 0.3132, 0.3288, 0.3118, 0.3306, 0.4388, 0.3321, 0.4388, 0.3321, 0.3142, 0.3306, 0.3132, 0.3321, 0.4388, 0.3331, 0.4388, 0.3331, 0.3145, 0.3321, 0.3142, 0.4093, 0.06199, 0.4075, 0.06334, 0.4075, 0.189, 0.4093, 0.189, 0.4075, 0.06334, 0.406, 0.06432, 0.406, 0.189, 0.4075, 0.189, 0.406, 0.06432, 0.4049, 0.06468, 0.4049, 0.189, 0.406, 0.189, 0.09742, 0.06424, 0.09637, 0.06424, 0.09637, 0.1889, 0.09742, 0.1885, 0.09637, 0.06424, 0.09489, 0.06424, 0.09489, 0.1899, 0.09637, 0.1889, 0.09489, 0.06424, 0.09308, 0.06424, 0.09308, 0.1912, 0.09489, 0.1899, 0.1051, 0.7993, 0.104, 0.799, 0.104, 0.9236, 0.1051, 0.9236, 0.104, 0.799, 0.1025, 0.798, 0.1025, 0.9236, 0.104, 0.9236, 0.1025, 0.798, 0.1007, 0.7966, 0.1007, 0.9236, 0.1025, 0.9236, 0.4302, 0.06199, 0.4289, 0.06199, 0.4289, 0.1889, 0.4302, 0.1907, 0.4289, 0.06199, 0.4277, 0.06199, 0.4277, 0.1876, 0.4289, 0.1889, 0.4277, 0.06199, 0.4267, 0.06199, 0.4267, 0.1871, 0.4277, 0.1876, 0.239, 0.0649, 0.2376, 0.0667, 0.2376, 0.1936, 0.239, 0.1936, 0.2376, 0.0667, 0.2364, 0.06801, 0.2364, 0.1936, 0.2376, 0.1936, 0.2364, 0.06801, 0.2354, 0.06849, 0.2354, 0.1936, 0.2364, 0.1936, 0.4476, 0.3113, 0.4462, 0.3131, 0.4462, 0.44, 0.4476, 0.44, 0.4462, 0.3131, 0.445, 0.3144, 0.445, 0.44, 0.4462, 0.44, 0.445, 0.3144, 0.444, 0.3149, 0.444, 0.44, 0.445, 0.44, 0.423, 0.4364, 0.424, 0.4369, 0.424, 0.3113, 0.423, 0.3113, 0.424, 0.4369, 0.4252, 0.4382, 0.4252, 0.3113, 0.424, 0.3113, 0.4252, 0.4382, 0.4266, 0.44, 0.4266, 0.3113, 0.4252, 0.3113, 0.3505, 0.3145, 0.3331, 0.3145, 0.3331, 0.4388, 0.3505, 0.4388, 0.8604, 0.3495, 0.77, 0.2603, 0.7607, 0.2698, 0.8511, 0.359, 0.1619, 0.5551, 0.1619, 0.6794, 0.1793, 0.6794, 0.1793, 0.5551, 0.8511, 0.359, 0.8639, 0.3716, 0.8733, 0.3622, 0.8604, 0.3495, 0.1518, 0.06685, 0.1518, 0.1911, 0.1692, 0.1911, 0.1692, 0.06685, 0.1492, 0.7988, 0.1318, 0.7988, 0.1318, 0.9231, 0.1492, 0.9231, 0.09139, 0.796, 0.07401, 0.796, 0.07401, 0.9211, 0.09139, 0.9211, 0.9637, 0.4513, 0.8733, 0.3622, 0.8639, 0.3716, 0.9543, 0.4608, 0.1935, 0.06849, 0.1761, 0.06849, 0.1761, 0.1936, 0.1935, 0.1936, 0.1164, 0.679, 0.1337, 0.679, 0.1337, 0.5539, 0.1164, 0.5539, 0.8639, 0.3716, 0.8511, 0.359, 0.7607, 0.4506, 0.7735, 0.4633, 0.4476, 0.06557, 0.4302, 0.06557, 0.4302, 0.1907, 0.4476, 0.1907, 0.8604, 0.3495, 0.8733, 0.3622, 0.9637, 0.2705, 0.9508, 0.2579, 0.1164, 0.5556, 0.1145, 0.5556, 0.1145, 0.6813, 0.1164, 0.6826, 0.1145, 0.5556, 0.1131, 0.5556, 0.1131, 0.6803, 0.1145, 0.6813, 0.1131, 0.5556, 0.112, 0.5556, 0.112, 0.6799, 0.1131, 0.6803, 0.1275, 0.9258, 0.1293, 0.9244, 0.1293, 0.7988, 0.1275, 0.7988, 0.1293, 0.9244, 0.1307, 0.9234, 0.1307, 0.7988, 0.1293, 0.7988, 0.1307, 0.9234, 0.1318, 0.9231, 0.1318, 0.7988, 0.1307, 0.7988, 0.1793, 0.6794, 0.1803, 0.6794, 0.1803, 0.5547, 0.1793, 0.5551, 0.1803, 0.6794, 0.1818, 0.6794, 0.1818, 0.5537, 0.1803, 0.5547, 0.1818, 0.6794, 0.1836, 0.6794, 0.1836, 0.5524, 0.1818, 0.5537, 0.1692, 0.1911, 0.1703, 0.1915, 0.1703, 0.06685, 0.1692, 0.06685, 0.1703, 0.1915, 0.1718, 0.1925, 0.1718, 0.06685, 0.1703, 0.06685, 0.1718, 0.1925, 0.1736, 0.1938, 0.1736, 0.06685, 0.1718, 0.06685, 0.1373, 0.5539, 0.1359, 0.5539, 0.1359, 0.6808, 0.1373, 0.6826, 0.1359, 0.5539, 0.1347, 0.5539, 0.1347, 0.6795, 0.1359, 0.6808, 0.1347, 0.5539, 0.1337, 0.5539, 0.1337, 0.679, 0.1347, 0.6795, 0.197, 0.0649, 0.1957, 0.0667, 0.1957, 0.1936, 0.197, 0.1936, 0.1957, 0.0667, 0.1945, 0.06801, 0.1945, 0.1936, 0.1957, 0.1936, 0.1945, 0.06801, 0.1935, 0.06849, 0.1935, 0.1936, 0.1945, 0.1936, 0.4512, 0.06199, 0.4498, 0.06378, 0.4498, 0.1907, 0.4512, 0.1907, 0.4498, 0.06378, 0.4486, 0.06509, 0.4486, 0.1907, 0.4498, 0.1907, 0.4486, 0.06509, 0.4476, 0.06557, 0.4476, 0.1907, 0.4486, 0.1907, 0.07401, 0.796, 0.07301, 0.7955, 0.07301, 0.9211, 0.07401, 0.9211, 0.07301, 0.7955, 0.0718, 0.7942, 0.0718, 0.9211, 0.07301, 0.9211, 0.0718, 0.7942, 0.07043, 0.7924, 0.07043, 0.9211, 0.0718, 0.9211, 0.09462, 0.6799, 0.112, 0.6799, 0.112, 0.5556, 0.09462, 0.5556])
me_crate_plane_008.materials.append(mat_material)
me_crate_plane_008.update()
me_crate_plane_008.normals_split_custom_set([tuple(v) for v in zip(*[iter([-6.973e-05, -4.041e-07, -1.0, -6.973e-05, -4.041e-07, -1.0, -6.973e-05, -4.041e-07, -1.0, -6.973e-05, -4.041e-07, -1.0, 0.7071, 0.7071, -4.833e-05, 0.7071, 0.7071, -4.833e-05, 0.7071, 0.7071, -4.833e-05, 0.7071, 0.7071, -4.833e-05, -7.007e-05, -4.545e-07, -1.0, -7.007e-05, -4.545e-07, -1.0, -7.007e-05, -4.545e-07, -1.0, -7.007e-05, -4.545e-07, -1.0, 0.7071, 0.7071, -4.855e-05, 0.7071, 0.7071, -4.855e-05, 0.7071, 0.7071, -4.855e-05, 0.7071, 0.7071, -4.855e-05, -0.7071, -0.7071, 4.948e-05, -0.7071, -0.7071, 4.948e-05, -0.7071, -0.7071, 4.948e-05, -0.7071, -0.7071, 4.948e-05, -0.7071, 0.7071, 4.952e-05, -0.7071, 0.7071, 4.952e-05, -0.7071, 0.7071, 4.952e-05, -0.7071, 0.7071, 4.952e-05, -7.028e-05, -4.457e-07, -1.0, -7.028e-05, -4.457e-07, -1.0, -7.028e-05, -4.457e-07, -1.0, -7.028e-05, -4.457e-07, -1.0, -0.7071, 0.7071, 4.841e-05, -0.7071, 0.7071, 4.841e-05, -0.7071, 0.7071, 4.841e-05, -0.7071, 0.7071, 4.841e-05, 0.7071, -0.7071, -4.879e-05, 0.7071, -0.7071, -4.879e-05, 0.7071, -0.7071, -4.879e-05, 0.7071, -0.7071, -4.879e-05, -7.003e-05, 1.4e-07, -1.0, -7.003e-05, 1.4e-07, -1.0, -7.003e-05, 1.4e-07, -1.0, -7.003e-05, 1.4e-07, -1.0, 0.7071, -0.7071, -4.87e-05, 0.7071, -0.7071, -4.87e-05, 0.7071, -0.7071, -4.87e-05, 0.7071, -0.7071, -4.87e-05, -6.968e-05, 9.899e-08, -1.0, -6.968e-05, 9.899e-08, -1.0, -6.968e-05, 9.899e-08, -1.0, -6.968e-05, 9.899e-08, -1.0, -0.278, 0.08812, -0.9565, -0.278, 0.08812, -0.9565, 0.1623, -0.1114, -0.9804, 0.1624, -0.1052, -0.9811, -0.4999, -0.1338, -0.8557, -0.4999, -0.1338, -0.8557, -0.07409, -0.3745, -0.9243, -0.07396, -0.3734, -0.9247, -0.7911, -0.425, -0.44, -0.7911, -0.425, -0.44, -0.4096, -0.763, -0.5001, -0.4099, -0.7638, -0.4986, -0.1052, 0.1625, -0.9811, -0.1115, 0.1623, -0.9804, 0.08801, -0.2779, -0.9566, 0.08804, -0.2779, -0.9566, -0.3735, -0.07388, -0.9247, -0.3746, -0.07396, -0.9243, -0.1339, -0.4999, -0.8557, -0.1339, -0.4999, -0.8557, -0.7639, -0.4098, -0.4986, -0.763, -0.4096, -0.5001, -0.4251, -0.791, -0.44, -0.4251, -0.791, -0.44, 0.425, 0.791, -0.4401, 0.425, 0.791, -0.4401, 0.7638, 0.4098, -0.4987, 0.7629, 0.4096, -0.5002, 0.1337, 0.4998, -0.8558, 0.1338, 0.4998, -0.8557, 0.3733, 0.07387, -0.9247, 0.3744, 0.07399, -0.9243, -0.08817, 0.2779, -0.9566, -0.08816, 0.2779, -0.9566, 0.1051, -0.1625, -0.9811, 0.1113, -0.1623, -0.9804, 0.4096, 0.763, -0.5001, 0.4098, 0.7638, -0.4987, 0.791, 0.425, -0.4401, 0.791, 0.425, -0.4401, 0.07391, 0.3745, -0.9243, 0.07383, 0.3734, -0.9247, 0.4998, 0.1338, -0.8557, 0.4998, 0.1338, -0.8557, -0.1623, 0.1114, -0.9804, -0.1626, 0.1052, -0.9811, 0.2778, -0.08812, -0.9566, 0.2778, -0.08813, -0.9566, -0.05787, -0.3082, -0.9496, -0.05788, -0.3082, -0.9496, 0.1191, 0.1312, -0.9842, 0.1264, 0.1314, -0.9832, 0.2071, -0.5731, -0.7929, 0.2071, -0.5731, -0.7929, 0.4389, -0.1534, -0.8853, 0.4471, -0.1536, -0.8812, 0.4544, -0.8204, -0.3471, 0.4544, -0.8204, -0.3471, 0.7951, -0.4433, -0.4139, 0.797, -0.4435, -0.41, 0.1314, 0.1265, -0.9832, 0.1311, 0.1192, -0.9842, -0.3083, -0.05783, -0.9495, -0.3083, -0.05783, -0.9495, -0.1537, 0.4471, -0.8812, -0.1535, 0.439, -0.8853, -0.5731, 0.2071, -0.7929, -0.5732, 0.2071, -0.7928, -0.4437, 0.797, -0.4099, -0.4433, 0.7951, -0.4139, -0.8204, 0.4544, -0.347, -0.8204, 0.4543, -0.3471, -0.1315, -0.1265, -0.9832, -0.1313, -0.1192, -0.9842, 0.3081, 0.05784, -0.9496, 0.3081, 0.05784, -0.9496, 0.1535, -0.4471, -0.8812, 0.1533, -0.439, -0.8853, 0.573, -0.2071, -0.7929, 0.5731, -0.2071, -0.7929, 0.4436, -0.797, -0.4099, 0.4433, -0.7951, -0.4139, 0.8204, -0.4544, -0.3472, 0.8204, -0.4544, -0.3472, -0.7951, 0.4433, -0.4138, -0.797, 0.4435, -0.4099, -0.4544, 0.8204, -0.3471, -0.4544, 0.8204, -0.3471, -0.439, 0.1534, -0.8853, -0.4473, 0.1536, -0.8811, -0.2072, 0.5731, -0.7929, -0.2072, 0.5731, -0.7929, -0.1192, -0.1312, -0.9842, -0.1266, -0.1314, -0.9832, 0.05775, 0.3082, -0.9496, 0.05772, 0.3082, -0.9496, -0.7071, -0.7071, 4.913e-05, -0.7071, -0.7071, 4.913e-05, -0.7071, -0.7071, 4.913e-05, -0.7071, -0.7071, 4.913e-05, 3.263e-05, 4.23e-06, 1.0, 7.339e-05, -0.4998, 0.8661, 0.4474, -0.4474, 0.7744, 0.4999, -2.995e-06, 0.8661, 8.561e-05, -0.4999, 0.8661, 3.384e-05, -0.8661, 0.4999, 0.4475, -0.7744, 0.4473, 0.4475, -0.4473, 0.7744, -1.611e-05, -1.0, 9.552e-06, 0.4998, -0.8661, -1.484e-05, 0.4475, -0.7744, 0.4473, 6.016e-05, -0.8661, 0.4998, 0.4999, -0.8661, -6.303e-06, 0.8661, -0.4999, -3.101e-05, 0.7745, -0.4473, 0.4474, 0.4474, -0.7744, 0.4474, 1.0, 5.759e-05, -6.335e-05, 0.8662, 6.868e-06, 0.4998, 0.7745, -0.4474, 0.4473, 0.8661, -0.4998, -4.369e-05, 0.8661, 3.183e-05, 0.4999, 0.4999, -9.362e-06, 0.8661, 0.4474, -0.4474, 0.7744, 0.7744, -0.4474, 0.4473, 0.4474, -0.4473, 0.7744, 0.4474, -0.7744, 0.4474, 0.7745, -0.4473, 0.4473, 1.0, 4.283e-05, -6.686e-05, 0.8661, -0.4998, -7.069e-05, 0.7744, -0.4474, -0.4474, 0.8661, -1.565e-06, -0.4999, 0.8661, -0.4999, -8.823e-05, 0.4999, -0.8661, -7.198e-05, 0.4473, -0.7744, -0.4475, 0.7744, -0.4473, -0.4475, 6.199e-06, -1.0, -5.628e-05, -1.607e-05, -0.8661, -0.4998, 0.4473, -0.7744, -0.4475, 0.4998, -0.8661, -6.263e-05, -4.108e-05, -0.8661, -0.4999, -2.908e-05, -0.4999, -0.8661, 0.4473, -0.4473, -0.7745, 0.4474, -0.7744, -0.4474, -3.122e-05, 2.702e-05, -1.0, 0.4998, 1.218e-05, -0.8662, 0.4473, -0.4474, -0.7745, -4.838e-05, -0.4998, -0.8661, 0.4998, -5.335e-06, -0.8661, 0.866, 2.482e-05, -0.5, 0.7744, -0.4474, -0.4474, 0.4473, -0.4474, -0.7745, 0.7744, -0.4473, -0.4474, 0.4474, -0.7744, -0.4474, 0.4473, -0.4473, -0.7745, 9.795e-05, 1.919e-05, 1.0, -0.4998, 6.286e-06, 0.8662, -0.4473, -0.4474, 0.7745, 4.128e-05, -0.4998, 0.8661, -0.4998, -5.454e-06, 0.8661, -0.866, 2.445e-05, 0.5, -0.7744, -0.4474, 0.4474, -0.4473, -0.4474, 0.7745, -1.0, 4.53e-06, 2.997e-05, -0.8661, -0.4998, 7.146e-05, -0.7744, -0.4474, 0.4474, -0.8661, -1.907e-06, 0.4999, -0.8661, -0.4999, 8.833e-05, -0.4999, -0.8661, 7.238e-05, -0.4473, -0.7744, 0.4475, -0.7744, -0.4473, 0.4475, -6.065e-06, -1.0, 5.621e-05, 1.667e-05, -0.8661, 0.4998, -0.4473, -0.7744, 0.4475, -0.4998, -0.8661, 6.296e-05, 4.476e-05, -0.8661, 0.4999, 3.296e-05, -0.4999, 0.8661, -0.4473, -0.4473, 0.7745, -0.4474, -0.7744, 0.4474, -0.4473, -0.4473, 0.7745, -0.7744, -0.4473, 0.4474, -0.4474, -0.7744, 0.4474, -0.0001016, 1.353e-05, -1.0, -6.923e-05, -0.4998, -0.8661, -0.4474, -0.4474, -0.7744, -0.4999, 5.379e-06, -0.8661, -8.753e-05, -0.4999, -0.8661, -3.579e-05, -0.8661, -0.4999, -0.4475, -0.7744, -0.4473, -0.4475, -0.4473, -0.7744, -1.858e-05, -1.0, -4.327e-05, -0.4998, -0.8661, 1.51e-05, -0.4475, -0.7744, -0.4473, -6.098e-05, -0.8661, -0.4998, -0.4999, -0.8661, 6.303e-06, -0.8661, -0.4999, 3.094e-05, -0.7745, -0.4473, -0.4474, -0.4474, -0.7744, -0.4474, -1.0, 5.835e-05, 6.394e-05, -0.8662, 7.395e-06, -0.4998, -0.7745, -0.4474, -0.4473, -0.8661, -0.4998, 4.423e-05, -0.8661, 2.965e-05, -0.4999, -0.4999, -1.149e-05, -0.8661, -0.4474, -0.4474, -0.7744, -0.7744, -0.4474, -0.4473, -0.4474, -0.4473, -0.7744, -0.4474, -0.7744, -0.4474, -0.7745, -0.4473, -0.4473, 3.684e-05, -1.81e-05, 1.0, 0.4999, -3.869e-06, 0.8661, 0.4474, 0.4474, 0.7744, 7.197e-05, 0.4998, 0.8661, 0.5, -1.326e-06, 0.8661, 0.8661, 7.555e-06, 0.4998, 0.7745, 0.4474, 0.4473, 0.4474, 0.4474, 0.7744, 1.0, -1.375e-05, -4.411e-05, 0.8661, 0.4998, -5.486e-05, 0.7745, 0.4474, 0.4473, 0.8662, -2.384e-07, 0.4998, 0.8661, 0.4999, -3.737e-05, 0.4999, 0.8661, -5.439e-06, 0.4474, 0.7744, 0.4474, 0.7745, 0.4473, 0.4473, -2.654e-05, 1.0, 1.544e-05, 5.607e-05, 0.8661, 0.4998, 0.4475, 0.7744, 0.4473, 0.4998, 0.8661, -1.375e-05, 5.609e-05, 0.8661, 0.4999, 8.556e-05, 0.4999, 0.8661, 0.4474, 0.4473, 0.7744, 0.4475, 0.7744, 0.4473, 0.4474, 0.4473, 0.7744, 0.7745, 0.4473, 0.4473, 0.4473, 0.7745, 0.4473, 1.0, -2.433e-05, -0.0001103, 0.8661, -7.669e-06, -0.4999, 0.7744, 0.4474, -0.4474, 0.8661, 0.4998, -7.533e-05, 0.8661, 4.381e-06, -0.4999, 0.4998, 8.982e-06, -0.8661, 0.4473, 0.4474, -0.7744, 0.7744, 0.4474, -0.4474, -8.191e-05, 2.062e-05, -1.0, -5.779e-05, 0.4998, -0.8661, 0.4473, 0.4474, -0.7745, 0.4998, -5.528e-06, -0.8662, -4.047e-05, 0.4999, -0.8661, -7.275e-06, 0.8661, -0.4999, 0.4474, 0.7744, -0.4474, 0.4473, 0.4473, -0.7745, -1.716e-05, 1.0, -1.203e-05, 0.4998, 0.8661, -5.765e-05, 0.4473, 0.7744, -0.4475, -1.1e-05, 0.8661, -0.4998, 0.4999, 0.8661, -5.63e-05, 0.8661, 0.4999, -8.941e-05, 0.7744, 0.4473, -0.4475, 0.4473, 0.7744, -0.4475, 0.7744, 0.4473, -0.4474, 0.4473, 0.4473, -0.7745, 0.4474, 0.7744, -0.4473, 0.0001133, -6.18e-06, 1.0, 5.006e-05, 0.4998, 0.8661, -0.4473, 0.4474, 0.7745, -0.4998, -4.47e-08, 0.8662, 4.02e-05, 0.4999, 0.8661, 2.794e-06, 0.8661, 0.4999, -0.4474, 0.7744, 0.4474, -0.4474, 0.4473, 0.7745, 1.726e-05, 1.0, 1.143e-05, -0.4998, 0.8661, 5.709e-05, -0.4473, 0.7744, 0.4474, 1.095e-05, 0.8661, 0.4998, -0.4999, 0.8661, 6.665e-05, -0.8661, 0.4998, 9.475e-05, -0.7744, 0.4473, 0.4475, -0.4473, 0.7744, 0.4475, -1.0, -1.869e-05, 0.00011, -0.8661, -6.323e-06, 0.4999, -0.7744, 0.4474, 0.4474, -0.8661, 0.4998, 7.786e-05, -0.8661, 1.371e-06, 0.4999, -0.4998, 7.156e-06, 0.8661, -0.4473, 0.4474, 0.7744, -0.7744, 0.4474, 0.4474, -0.4474, 0.4473, 0.7745, -0.4474, 0.7744, 0.4474, -0.7745, 0.4473, 0.4474, -0.000108, -2.502e-05, -1.0, -0.4999, -1.066e-05, -0.8661, -0.4474, 0.4474, -0.7744, -6.962e-05, 0.4998, -0.8661, -0.5, 3.144e-06, -0.8661, -0.8661, 1.198e-05, -0.4998, -0.7745, 0.4474, -0.4473, -0.4474, 0.4474, -0.7744, -1.0, -1.325e-05, 4.451e-05, -0.8661, 0.4998, 5.537e-05, -0.7745, 0.4474, -0.4473, -0.8662, -2.086e-07, -0.4998, -0.8661, 0.4999, 3.643e-05, -0.4999, 0.8661, 4.299e-06, -0.4474, 0.7744, -0.4474, -0.7745, 0.4473, -0.4473, 2.772e-05, 1.0, -1.505e-05, -5.549e-05, 0.8661, -0.4998, -0.4474, 0.7744, -0.4473, -0.4998, 0.8661, 1.432e-05, -5.573e-05, 0.8661, -0.4999, -8.484e-05, 0.4999, -0.8661, -0.4474, 0.4473, -0.7744, -0.4475, 0.7744, -0.4473, -0.4475, 0.4473, -0.7744, -0.7745, 0.4473, -0.4473, -0.4473, 0.7744, -0.4474, 1.233e-05, -1.0, 3.393e-05, -1.244e-05, -1.0, 3.402e-05, 2.203e-05, -0.8661, 0.4998, 4.686e-05, -0.8661, 0.4998, 4.695e-05, -0.8661, 0.4999, 2.213e-05, -0.8661, 0.4999, 4.763e-05, -0.4998, 0.8662, 7.246e-05, -0.4998, 0.8662, 7.244e-05, -0.4998, 0.8662, 4.76e-05, -0.4998, 0.8662, 5.704e-05, -5.633e-06, 1.0, 8.183e-05, -5.633e-06, 1.0, 3.348e-05, -1.0, -1.244e-05, 3.365e-05, -1.0, 8.664e-05, 0.4998, -0.8661, -2.212e-05, 0.4998, -0.8661, -4.697e-05, 0.4998, -0.8661, -4.704e-05, 0.4998, -0.8661, -2.218e-05, 0.8662, -0.4998, -4.767e-05, 0.8662, -0.4998, -7.252e-05, 0.8661, -0.4998, -7.248e-05, 0.8661, -0.4998, 2.681e-05, 1.0, -6.303e-06, -5.701e-05, 1.0, -6.318e-06, -8.178e-05, -1.265e-05, -1.0, -3.409e-05, 1.214e-05, -1.0, -3.421e-05, -2.236e-05, -0.8661, -0.4998, -4.717e-05, -0.8661, -0.4998, -4.72e-05, -0.8661, -0.4999, -2.237e-05, -0.8661, -0.4999, -4.775e-05, -0.4998, -0.8662, -7.258e-05, -0.4998, -0.8662, -7.252e-05, -0.4998, -0.8661, -4.772e-05, -0.4998, -0.8661, -5.708e-05, 8.568e-06, -1.0, -8.183e-05, 8.583e-06, -1.0, -3.43e-05, -1.0, 1.253e-05, -3.444e-05, -1.0, -8.673e-05, -0.4998, -0.8661, 2.238e-05, -0.4998, -0.8661, 4.705e-05, -0.4998, -0.8661, 4.712e-05, -0.4998, -0.8661, 2.224e-05, -0.8662, -0.4998, 4.771e-05, -0.8662, -0.4998, 7.258e-05, -0.8661, -0.4998, 7.252e-05, -0.8661, -0.4998, -2.668e-05, -1.0, -8.24e-06, 5.689e-05, -1.0, -8.24e-06, 8.18e-05, 8.184e-05, 7.451e-06, 1.0, 5.705e-05, 7.451e-06, 1.0, 4.778e-05, 0.4998, 0.8661, 0.0001471, 0.4998, 0.8661, 7.27e-05, 0.4998, 0.8662, 4.787e-05, 0.4998, 0.8662, 2.245e-05, 0.8661, 0.4999, 4.728e-05, 0.8661, 0.4999, 4.726e-05, 0.8661, 0.4998, 2.239e-05, 0.8661, 0.4998, -1.206e-05, 1.0, 3.064e-05, 1.271e-05, 1.0, 3.058e-05, 1.0, 5.633e-06, -8.182e-05, 1.0, 5.648e-06, 1.728e-05, 0.8661, 0.4998, -4.763e-05, 0.8661, 0.4998, -7.248e-05, 0.8662, 0.4998, -7.252e-05, 0.8662, 0.4998, -4.767e-05, 0.4998, 0.8661, -2.224e-05, 0.4998, 0.8661, -4.708e-05, 0.4998, 0.8661, -4.703e-05, 0.4998, 0.8661, -2.221e-05, 3.356e-05, 1.0, 1.231e-05, 3.347e-05, 1.0, -1.247e-05, -8.181e-05, -5.96e-06, -1.0, -5.687e-05, -5.782e-06, -1.0, -4.771e-05, 0.4998, -0.8661, -7.243e-05, 0.4998, -0.8661, -7.225e-05, 0.4998, -0.8662, -4.764e-05, 0.4998, -0.8662, -2.204e-05, 0.8661, -0.4999, -4.703e-05, 0.8661, -0.4999, -4.699e-05, 0.8661, -0.4998, -2.214e-05, 0.8661, -0.4998, 1.269e-05, 1.0, -3.093e-05, -1.206e-05, 1.0, -3.08e-05, -1.0, 9.775e-06, 8.182e-05, -1.0, 9.805e-06, -1.751e-05, -0.8661, 0.4998, 4.779e-05, -0.8661, 0.4998, 7.248e-05, -0.8662, 0.4998, 7.252e-05, -0.8662, 0.4998, 4.768e-05, -0.4998, 0.8661, 2.224e-05, -0.4998, 0.8661, 4.708e-05, -0.4998, 0.8661, 4.703e-05, -0.4998, 0.8661, 2.238e-05, -3.415e-05, 1.0, -1.25e-05, -3.406e-05, 1.0, 1.247e-05, -1.0, 1.259e-05, 4.932e-05, -1.0, -1.218e-05, 4.919e-05, -0.8662, -1.228e-05, -0.4998, -0.8662, 1.261e-05, -0.4998, -0.8662, 1.255e-05, -0.4998, -0.8662, -1.228e-05, -0.4998, -0.4999, -1.236e-05, -0.8661, -0.4999, 1.24e-05, -0.8661, -0.4999, 1.25e-05, -0.8661, -0.4999, -1.236e-05, -0.8661, -7.658e-05, -1.241e-05, -1.0, -7.658e-05, 1.23e-05, -1.0, 1.0, -1.257e-05, -9.035e-05, 1.0, 1.225e-05, -9.052e-05, 0.8661, 1.225e-05, -0.4999, 0.8661, -1.253e-05, -0.4999, 0.8661, -1.26e-05, -0.4999, 0.8661, 1.217e-05, -0.4999, 0.4997, 1.231e-05, -0.8662, 0.4997, -1.252e-05, -0.8662, 0.4998, -1.254e-05, -0.8662, 0.4998, 1.222e-05, -0.8662, -6.418e-05, 1.236e-05, -1.0, -6.428e-05, -1.244e-05, -1.0, 1.0, 1.218e-05, -4.727e-05, 1.0, -1.252e-05, -4.727e-05, 0.8662, -1.258e-05, 0.4998, 0.8662, 1.226e-05, 0.4998, 0.8662, 1.227e-05, 0.4998, 0.8662, -1.261e-05, 0.4998, 0.4999, -1.251e-05, 0.8661, 0.4999, 1.232e-05, 0.8661, 0.4999, 1.237e-05, 0.8661, 0.4999, -1.251e-05, 0.8661, 9.2e-05, -1.237e-05, 1.0, 9.2e-05, 1.239e-05, 1.0, -1.0, -1.095e-05, 8.957e-05, -1.0, 1.26e-05, 8.957e-05, -0.8661, 1.261e-05, 0.4999, -0.8661, -1.352e-05, 0.4999, -0.8661, -1.225e-05, 0.4999, -0.8661, 1.258e-05, 0.4999, -0.4997, 1.255e-05, 0.8662, -0.4997, -1.223e-05, 0.8662, -0.4998, -1.358e-05, 0.8662, -0.4998, 1.251e-05, 0.8662, 4.876e-05, 1.243e-05, 1.0, 4.876e-05, -1.112e-05, 1.0, -1.629e-07, -1.0, 4.372e-08, -1.629e-07, -1.0, 4.372e-08, -1.629e-07, -1.0, 4.372e-08, -1.629e-07, -1.0, 4.372e-08, 6.943e-05, 1.635e-07, 1.0, 6.943e-05, 1.635e-07, 1.0, 6.943e-05, 1.635e-07, 1.0, 6.943e-05, 1.635e-07, 1.0, -1.629e-07, -1.0, 4.372e-08, -1.629e-07, -1.0, 4.372e-08, -1.629e-07, -1.0, 4.372e-08, -1.629e-07, -1.0, 4.372e-08, 1.0, 3.866e-07, -6.941e-05, 1.0, 3.866e-07, -6.941e-05, 1.0, 3.866e-07, -6.941e-05, 1.0, 3.866e-07, -6.941e-05, -1.629e-07, -1.0, 4.372e-08, -1.629e-07, -1.0, 4.372e-08, -1.629e-07, -1.0, 4.372e-08, -1.629e-07, -1.0, 4.372e-08, -6.938e-05, 1.636e-07, -1.0, -6.938e-05, 1.636e-07, -1.0, -6.938e-05, 1.636e-07, -1.0, -6.938e-05, 1.636e-07, -1.0, -1.629e-07, -1.0, 4.372e-08, -1.629e-07, -1.0, 4.372e-08, -1.629e-07, -1.0, 4.372e-08, -1.629e-07, -1.0, 4.372e-08, -1.0, 3.866e-07, 6.941e-05, -1.0, 3.866e-07, 6.941e-05, -1.0, 3.866e-07, 6.941e-05, -1.0, 3.866e-07, 6.941e-05, 6.94e-05, -1.636e-07, 1.0, 6.94e-05, -1.636e-07, 1.0, 6.94e-05, -1.636e-07, 1.0, 6.94e-05, -1.636e-07, 1.0, -1.0, 0.0, 6.944e-05, -1.0, 0.0, 6.944e-05, -1.0, 0.0, 6.944e-05, -1.0, 0.0, 6.944e-05, 1.0, -7.733e-07, -6.941e-05, 1.0, -7.733e-07, -6.941e-05, 1.0, -7.733e-07, -6.941e-05, 1.0, -7.733e-07, -6.941e-05, 6.942e-05, -3.745e-11, 1.0, 6.942e-05, -3.745e-11, 1.0, 6.942e-05, -3.745e-11, 1.0, 6.942e-05, -3.745e-11, 1.0, -6.945e-05, -3.271e-07, -1.0, -6.945e-05, -3.271e-07, -1.0, -6.945e-05, -3.271e-07, -1.0, -6.945e-05, -3.271e-07, -1.0, 1.0, -7.143e-07, -6.948e-05, 1.0, -7.143e-07, -6.948e-05, 1.0, -7.143e-07, -6.948e-05, 1.0, -7.143e-07, -6.948e-05, -1.0, 3.866e-07, 6.943e-05, -1.0, 3.866e-07, 6.943e-05, -1.0, 3.866e-07, 6.943e-05, -1.0, 3.866e-07, 6.943e-05, -1.0, 1.45e-07, 6.887e-05, -1.0, 1.45e-07, 6.887e-05, -1.0, 1.45e-07, 6.887e-05, -1.0, 1.45e-07, 6.887e-05, -6.96e-05, -3.521e-08, -1.0, -6.96e-05, -3.521e-08, -1.0, -6.96e-05, -3.521e-08, -1.0, -6.96e-05, -3.521e-08, -1.0, 1.0, -1.45e-07, -6.87e-05, 1.0, -1.45e-07, -6.87e-05, 1.0, -1.45e-07, -6.87e-05, 1.0, -1.45e-07, -6.87e-05, -6.921e-05, -5.282e-08, -1.0, -6.921e-05, -5.282e-08, -1.0, -6.921e-05, -5.282e-08, -1.0, -6.921e-05, -5.282e-08, -1.0, 1.0, -1.933e-07, -6.968e-05, 1.0, -1.933e-07, -6.968e-05, 1.0, -1.933e-07, -6.968e-05, 1.0, -1.933e-07, -6.968e-05, 6.882e-05, 3.521e-08, 1.0, 6.882e-05, 3.521e-08, 1.0, 6.882e-05, 3.521e-08, 1.0, 6.882e-05, 3.521e-08, 1.0, -1.0, 2.417e-07, 6.936e-05, -1.0, 2.417e-07, 6.936e-05, -1.0, 2.417e-07, 6.936e-05, -1.0, 2.417e-07, 6.936e-05, 6.921e-05, 3.521e-08, 1.0, 6.921e-05, 3.521e-08, 1.0, 6.921e-05, 3.521e-08, 1.0, 6.921e-05, 3.521e-08, 1.0, 1.0, -2.091e-07, -6.944e-05, 1.0, -2.091e-07, -6.944e-05, 1.0, -2.091e-07, -6.944e-05, 1.0, -2.091e-07, -6.944e-05, 1.94e-07, 1.0, -4.817e-08, 1.94e-07, 1.0, -4.817e-08, 1.94e-07, 1.0, -4.817e-08, 1.94e-07, 1.0, -4.817e-08, 6.927e-05, 3.946e-08, 1.0, 6.927e-05, 3.946e-08, 1.0, 6.927e-05, 3.946e-08, 1.0, 6.927e-05, 3.946e-08, 1.0, 0.0, -1.0, 0.0, 0.0, -1.0, 0.0, 0.0, -1.0, 0.0, 0.0, -1.0, 0.0, -6.936e-05, -3.946e-08, -1.0, -6.936e-05, -3.946e-08, -1.0, -6.936e-05, -3.946e-08, -1.0, -6.936e-05, -3.946e-08, -1.0, -1.0, 1.568e-07, 6.948e-05, -1.0, 1.568e-07, 6.948e-05, -1.0, 1.568e-07, 6.948e-05, -1.0, 1.568e-07, 6.948e-05, 1.94e-07, 1.0, -3.211e-08, 1.94e-07, 1.0, -3.211e-08, 1.94e-07, 1.0, -3.211e-08, 1.94e-07, 1.0, -3.211e-08, 0.0, -1.0, 0.0, 0.0, -1.0, 0.0, 0.0, -1.0, 0.0, 0.0, -1.0, 0.0, 6.936e-05, 3.946e-08, 1.0, 6.936e-05, 3.946e-08, 1.0, 6.936e-05, 3.946e-08, 1.0, 6.936e-05, 3.946e-08, 1.0, -1.776e-07, -1.0, 3.921e-08, -1.776e-07, -1.0, 3.921e-08, -1.776e-07, -1.0, 3.921e-08, -1.776e-07, -1.0, 3.921e-08, -6.949e-05, 0.0, -1.0, -6.949e-05, 0.0, -1.0, -6.949e-05, 0.0, -1.0, -6.949e-05, 0.0, -1.0, 1.0, 0.0, -6.944e-05, 1.0, 0.0, -6.944e-05, 1.0, 0.0, -6.944e-05, 1.0, 0.0, -6.944e-05, 6.939e-05, 0.0, 1.0, 6.939e-05, 0.0, 1.0, 6.939e-05, 0.0, 1.0, 6.939e-05, 0.0, 1.0, -1.0, 0.0, 6.944e-05, -1.0, 0.0, 6.944e-05, -1.0, 0.0, 6.944e-05, -1.0, 0.0, 6.944e-05, 1.579e-07, 1.0, 6.383e-08, 1.579e-07, 1.0, 6.383e-08, 1.579e-07, 1.0, 6.383e-08, 1.579e-07, 1.0, 6.383e-08, 0.0, 1.0, -3.618e-10, 0.0, 1.0, -3.618e-10, 0.0, 1.0, -3.618e-10, 0.0, 1.0, -3.618e-10, 2.748e-07, 1.0, 0.0, 2.748e-07, 1.0, 0.0, 2.748e-07, 1.0, 0.0, 2.748e-07, 1.0, 0.0, 0.0, 1.0, 1.206e-10, 0.0, 1.0, 1.206e-10, 0.0, 1.0, 1.206e-10, 0.0, 1.0, 1.206e-10, 2.748e-07, 1.0, 9.88e-07, 2.748e-07, 1.0, 9.88e-07, 2.748e-07, 1.0, 9.88e-07, 2.748e-07, 1.0, 9.88e-07, -6.947e-05, -3.946e-08, -1.0, -6.947e-05, -3.946e-08, -1.0, -6.947e-05, -3.946e-08, -1.0, -6.947e-05, -3.946e-08, -1.0, 1.48e-07, 1.0, 9.022e-08, 1.48e-07, 1.0, 9.022e-08, 1.48e-07, 1.0, 9.022e-08, 1.48e-07, 1.0, 9.022e-08, 1.0, -1.606e-07, -6.983e-05, 1.0, -1.606e-07, -6.983e-05, 1.0, -1.606e-07, -6.983e-05, 1.0, -1.606e-07, -6.983e-05, -1.579e-07, -1.0, -1.052e-06, -1.579e-07, -1.0, -1.052e-06, -1.579e-07, -1.0, -1.052e-06, -1.579e-07, -1.0, -1.052e-06, -1.0, 1.606e-07, 6.944e-05, -1.0, 1.606e-07, 6.944e-05, -1.0, 1.606e-07, 6.944e-05, -1.0, 1.606e-07, 6.944e-05, 6.95e-05, 3.946e-08, 1.0, 6.95e-05, 3.946e-08, 1.0, 6.95e-05, 3.946e-08, 1.0, 6.95e-05, 3.946e-08, 1.0, 1.48e-07, 1.0, -2.816e-07, 1.48e-07, 1.0, -2.816e-07, 1.48e-07, 1.0, -2.816e-07, 1.48e-07, 1.0, -2.816e-07, -1.0, 1.284e-07, 6.963e-05, -1.0, 1.284e-07, 6.963e-05, -1.0, 1.284e-07, 6.963e-05, -1.0, 1.284e-07, 6.963e-05, -1.579e-07, -1.0, -5.52e-07, -1.579e-07, -1.0, -5.52e-07, -1.579e-07, -1.0, -5.52e-07, -1.579e-07, -1.0, -5.52e-07, 1.0, -1.606e-07, -6.983e-05, 1.0, -1.606e-07, -6.983e-05, 1.0, -1.606e-07, -6.983e-05, 1.0, -1.606e-07, -6.983e-05, -6.988e-05, -3.946e-08, -1.0, -6.988e-05, -3.946e-08, -1.0, -6.988e-05, -3.946e-08, -1.0, -6.988e-05, -3.946e-08, -1.0, -4.891e-05, 0.7071, -0.7071, -4.891e-05, 0.7071, -0.7071, -4.891e-05, 0.7071, -0.7071, -4.891e-05, 0.7071, -0.7071, -0.7071, 0.7071, 4.907e-05, -0.7071, 0.7071, 4.907e-05, -0.7071, 0.7071, 4.907e-05, -0.7071, 0.7071, 4.907e-05, 4.932e-05, 0.7071, 0.7071, 4.932e-05, 0.7071, 0.7071, 4.932e-05, 0.7071, 0.7071, 4.932e-05, 0.7071, 0.7071, 0.7071, 0.7071, -4.908e-05, 0.7071, 0.7071, -4.908e-05, 0.7071, 0.7071, -4.908e-05, 0.7071, 0.7071, -4.908e-05, -6.942e-05, 3.745e-11, -1.0, -6.942e-05, 3.745e-11, -1.0, -6.942e-05, 3.745e-11, -1.0, -6.942e-05, 3.745e-11, -1.0, 1.0, -1.107e-06, -7.047e-05, 1.0, -1.107e-06, -7.047e-05, 1.0, -1.107e-06, -7.047e-05, 1.0, -1.107e-06, -7.047e-05, 4.877e-05, 0.7071, 0.7071, 4.877e-05, 0.7071, 0.7071, 4.877e-05, 0.7071, 0.7071, 4.877e-05, 0.7071, 0.7071, 1.0, -4.866e-07, -6.981e-05, 1.0, -4.866e-07, -6.981e-05, 1.0, -4.866e-07, -6.981e-05, 1.0, -4.866e-07, -6.981e-05, 4.898e-05, 0.7071, 0.7071, 4.898e-05, 0.7071, 0.7071, 4.898e-05, 0.7071, 0.7071, 4.898e-05, 0.7071, 0.7071, -4.898e-05, -0.7071, -0.7071, -4.898e-05, -0.7071, -0.7071, -4.898e-05, -0.7071, -0.7071, -4.898e-05, -0.7071, -0.7071, -4.887e-05, 0.7071, -0.7071, -4.887e-05, 0.7071, -0.7071, -4.887e-05, 0.7071, -0.7071, -4.887e-05, 0.7071, -0.7071, 1.0, -5.534e-07, -6.95e-05, 1.0, -5.534e-07, -6.95e-05, 1.0, -5.534e-07, -6.95e-05, 1.0, -5.534e-07, -6.95e-05, -4.898e-05, 0.7071, -0.7071, -4.898e-05, 0.7071, -0.7071, -4.898e-05, 0.7071, -0.7071, -4.898e-05, 0.7071, -0.7071, 4.909e-05, -0.7071, 0.7071, 4.909e-05, -0.7071, 0.7071, 4.909e-05, -0.7071, 0.7071, 4.909e-05, -0.7071, 0.7071, 1.0, -2.519e-07, -6.901e-05, 1.0, -2.519e-07, -6.901e-05, 1.0, -2.519e-07, -6.901e-05, 1.0, -2.519e-07, -6.901e-05, 4.894e-05, -0.7071, 0.7071, 4.894e-05, -0.7071, 0.7071, 4.894e-05, -0.7071, 0.7071, 4.894e-05, -0.7071, 0.7071, 1.0, 4.031e-07, -6.959e-05, 1.0, 4.031e-07, -6.959e-05, 1.0, 4.031e-07, -6.959e-05, 1.0, 4.031e-07, -6.959e-05, 0.9565, 0.08811, -0.278, 0.9565, 0.08811, -0.278, 0.9804, -0.1114, 0.1623, 0.9811, -0.1052, 0.1624, 0.8557, -0.1338, -0.4999, 0.8557, -0.1338, -0.4999, 0.9243, -0.3745, -0.07408, 0.9247, -0.3734, -0.07395, 0.44, -0.425, -0.7911, 0.44, -0.425, -0.7911, 0.5001, -0.7629, -0.4097, 0.4986, -0.7638, -0.4099, 0.9811, 0.1625, -0.1052, 0.9804, 0.1623, -0.1115, 0.9566, -0.2779, 0.08804, 0.9566, -0.2779, 0.08803, 0.9247, -0.07387, -0.3735, 0.9242, -0.074, -0.3746, 0.8557, -0.4998, -0.1339, 0.8557, -0.4998, -0.1339, 0.4986, -0.4098, -0.7639, 0.5001, -0.4096, -0.763, 0.44, -0.791, -0.4251, 0.44, -0.791, -0.4251, 0.4401, 0.791, 0.425, 0.44, 0.791, 0.425, 0.4987, 0.4098, 0.7638, 0.5002, 0.4096, 0.763, 0.8558, 0.4998, 0.1338, 0.8557, 0.4998, 0.1338, 0.9247, 0.07386, 0.3733, 0.9243, 0.07399, 0.3744, 0.9566, 0.2779, -0.08817, 0.9566, 0.2779, -0.08816, 0.9811, -0.1625, 0.1051, 0.9804, -0.1623, 0.1113, 0.5001, 0.763, 0.4096, 0.4987, 0.7638, 0.4098, 0.4401, 0.425, 0.791, 0.4401, 0.425, 0.791, 0.9243, 0.3745, 0.07395, 0.9247, 0.3734, 0.07382, 0.8558, 0.1338, 0.4997, 0.8558, 0.1338, 0.4998, 0.9804, 0.1114, -0.1624, 0.9811, 0.1052, -0.1626, 0.9566, -0.08811, 0.2778, 0.9566, -0.08811, 0.2778, 0.9496, -0.3082, -0.05787, 0.9496, -0.3082, -0.05787, 0.9842, 0.1312, 0.1191, 0.9832, 0.1314, 0.1264, 0.7929, -0.5731, 0.207, 0.7929, -0.5731, 0.207, 0.8853, -0.1534, 0.4389, 0.8812, -0.1536, 0.4471, 0.3471, -0.8204, 0.4544, 0.3471, -0.8204, 0.4544, 0.4139, -0.4433, 0.7951, 0.41, -0.4435, 0.797, 0.9832, 0.1265, 0.1314, 0.9842, 0.1192, 0.1311, 0.9495, -0.05783, -0.3083, 0.9495, -0.05783, -0.3083, 0.8812, 0.4472, -0.1537, 0.8853, 0.439, -0.1535, 0.7929, 0.2071, -0.5731, 0.7929, 0.2071, -0.5731, 0.4099, 0.797, -0.4436, 0.4139, 0.7951, -0.4433, 0.3471, 0.4544, -0.8204, 0.347, 0.4544, -0.8204, 0.9832, -0.1265, -0.1315, 0.9842, -0.1192, -0.1313, 0.9496, 0.05779, 0.3081, 0.9496, 0.05779, 0.3081, 0.8812, -0.4472, 0.1535, 0.8853, -0.439, 0.1533, 0.7929, -0.2071, 0.573, 0.7929, -0.2071, 0.573, 0.4099, -0.797, 0.4436, 0.4139, -0.7951, 0.4433, 0.3472, -0.4544, 0.8204, 0.3472, -0.4544, 0.8204, 0.4138, 0.4433, -0.7951, 0.4099, 0.4435, -0.797, 0.3471, 0.8204, -0.4544, 0.3471, 0.8204, -0.4544, 0.8853, 0.1534, -0.439, 0.8811, 0.1536, -0.4472, 0.7929, 0.5731, -0.2071, 0.7929, 0.5731, -0.2071, 0.9842, -0.1312, -0.1193, 0.9832, -0.1314, -0.1266, 0.9496, 0.3082, 0.05774, 0.9496, 0.3082, 0.05774, -4.935e-05, -0.7071, -0.7071, -4.935e-05, -0.7071, -0.7071, -4.935e-05, -0.7071, -0.7071, -4.935e-05, -0.7071, -0.7071, -1.0, 5.534e-07, 6.905e-05, -1.0, 5.534e-07, 6.905e-05, -1.0, 5.534e-07, 6.905e-05, -1.0, 5.534e-07, 6.905e-05, -4.92e-05, 0.7071, -0.7071, -4.92e-05, 0.7071, -0.7071, -4.92e-05, 0.7071, -0.7071, -4.92e-05, 0.7071, -0.7071, -1.0, 0.0, 7e-05, -1.0, 0.0, 7e-05, -1.0, 0.0, 7e-05, -1.0, 0.0, 7e-05, -4.898e-05, 0.7071, -0.7071, -4.898e-05, 0.7071, -0.7071, -4.898e-05, 0.7071, -0.7071, -4.898e-05, 0.7071, -0.7071, 4.898e-05, -0.7071, 0.7071, 4.898e-05, -0.7071, 0.7071, 4.898e-05, -0.7071, 0.7071, 4.898e-05, -0.7071, 0.7071, 4.909e-05, 0.7071, 0.7071, 4.909e-05, 0.7071, 0.7071, 4.909e-05, 0.7071, 0.7071, 4.909e-05, 0.7071, 0.7071, -1.0, -5.534e-07, 6.981e-05, -1.0, -5.534e-07, 6.981e-05, -1.0, -5.534e-07, 6.981e-05, -1.0, -5.534e-07, 6.981e-05, 4.909e-05, 0.7071, 0.7071, 4.909e-05, 0.7071, 0.7071, 4.909e-05, 0.7071, 0.7071, 4.909e-05, 0.7071, 0.7071, -4.909e-05, -0.7071, -0.7071, -4.909e-05, -0.7071, -0.7071, -4.909e-05, -0.7071, -0.7071, -4.909e-05, -0.7071, -0.7071, -1.0, 1.663e-06, 6.977e-05, -1.0, 1.663e-06, 6.977e-05, -1.0, 1.663e-06, 6.977e-05, -1.0, 1.663e-06, 6.977e-05, -4.902e-05, -0.7071, -0.7071, -4.902e-05, -0.7071, -0.7071, -4.902e-05, -0.7071, -0.7071, -4.902e-05, -0.7071, -0.7071, -1.0, 0.0, 6.943e-05, -1.0, 0.0, 6.943e-05, -1.0, 0.0, 6.943e-05, -1.0, 0.0, 6.943e-05, -0.9565, 0.08812, 0.278, -0.9565, 0.08812, 0.278, -0.9804, -0.1114, -0.1623, -0.9811, -0.1052, -0.1624, -0.8557, -0.1338, 0.4999, -0.8557, -0.1338, 0.4999, -0.9243, -0.3745, 0.07405, -0.9247, -0.3734, 0.07397, -0.44, -0.425, 0.7911, -0.44, -0.425, 0.7911, -0.5001, -0.7629, 0.4097, -0.4986, -0.7638, 0.4099, -0.9811, 0.1625, 0.1052, -0.9804, 0.1623, 0.1115, -0.9566, -0.2779, -0.08804, -0.9566, -0.2779, -0.08804, -0.9247, -0.07389, 0.3735, -0.9242, -0.07397, 0.3746, -0.8557, -0.4998, 0.1339, -0.8557, -0.4998, 0.1339, -0.4986, -0.4098, 0.7639, -0.5001, -0.4096, 0.763, -0.44, -0.791, 0.4251, -0.44, -0.791, 0.4251, -0.4401, 0.791, -0.425, -0.4401, 0.791, -0.425, -0.4987, 0.4098, -0.7638, -0.5002, 0.4095, -0.763, -0.8557, 0.4998, -0.1338, -0.8557, 0.4998, -0.1338, -0.9248, 0.07388, -0.3733, -0.9243, 0.07396, -0.3744, -0.9566, 0.2779, 0.08817, -0.9566, 0.2779, 0.08816, -0.9811, -0.1625, -0.1051, -0.9804, -0.1623, -0.1113, -0.5001, 0.763, -0.4096, -0.4987, 0.7638, -0.4098, -0.4401, 0.425, -0.791, -0.4401, 0.425, -0.791, -0.9243, 0.3745, -0.07392, -0.9247, 0.3734, -0.07384, -0.8557, 0.1338, -0.4998, -0.8557, 0.1338, -0.4998, -0.9804, 0.1114, 0.1624, -0.9811, 0.1052, 0.1626, -0.9566, -0.08812, -0.2778, -0.9566, -0.08812, -0.2778, -0.9496, -0.3082, 0.05787, -0.9496, -0.3082, 0.05788, -0.9842, 0.1312, -0.1192, -0.9832, 0.1314, -0.1264, -0.7929, -0.5731, -0.207, -0.7929, -0.5731, -0.2071, -0.8853, -0.1534, -0.4389, -0.8812, -0.1536, -0.4471, -0.3471, -0.8204, -0.4544, -0.3471, -0.8204, -0.4544, -0.414, -0.4433, -0.7951, -0.41, -0.4436, -0.797, -0.9832, 0.1265, -0.1314, -0.9842, 0.1192, -0.1311, -0.9496, -0.05781, 0.3082, -0.9496, -0.05781, 0.3082, -0.8812, 0.4471, 0.1537, -0.8853, 0.439, 0.1535, -0.7929, 0.2071, 0.5732, -0.7928, 0.2071, 0.5732, -0.4099, 0.797, 0.4437, -0.4138, 0.7951, 0.4434, -0.3471, 0.4544, 0.8204, -0.3471, 0.4544, 0.8204, -0.9832, -0.1265, 0.1315, -0.9842, -0.1192, 0.1313, -0.9496, 0.0578, -0.3081, -0.9496, 0.0578, -0.3081, -0.8812, -0.4472, -0.1536, -0.8853, -0.439, -0.1534, -0.7929, -0.2071, -0.573, -0.7929, -0.2071, -0.5731, -0.4099, -0.797, -0.4436, -0.4139, -0.7951, -0.4433, -0.3472, -0.4543, -0.8204, -0.3472, -0.4544, -0.8204, -0.4138, 0.4433, 0.7952, -0.4098, 0.4436, 0.797, -0.3471, 0.8204, 0.4544, -0.3471, 0.8204, 0.4544, -0.8853, 0.1534, 0.4391, -0.8811, 0.1536, 0.4472, -0.7929, 0.5731, 0.2072, -0.7929, 0.5731, 0.2072, -0.9841, -0.1312, 0.1193, -0.9832, -0.1314, 0.1266, -0.9496, 0.3082, -0.05774, -0.9496, 0.3082, -0.05775, 4.883e-05, -0.7071, 0.7071, 4.883e-05, -0.7071, 0.7071, 4.883e-05, -0.7071, 0.7071, 4.883e-05, -0.7071, 0.7071, 6.973e-05, -1.853e-07, 1.0, 6.973e-05, -1.853e-07, 1.0, 6.973e-05, -1.853e-07, 1.0, 6.973e-05, -1.853e-07, 1.0, -0.7071, 0.7071, 4.877e-05, -0.7071, 0.7071, 4.877e-05, -0.7071, 0.7071, 4.877e-05, -0.7071, 0.7071, 4.877e-05, 6.958e-05, -5.817e-08, 1.0, 6.958e-05, -5.817e-08, 1.0, 6.958e-05, -5.817e-08, 1.0, 6.958e-05, -5.817e-08, 1.0, -0.7071, 0.7071, 4.855e-05, -0.7071, 0.7071, 4.855e-05, -0.7071, 0.7071, 4.855e-05, -0.7071, 0.7071, 4.855e-05, 0.7071, -0.7071, -4.9e-05, 0.7071, -0.7071, -4.9e-05, 0.7071, -0.7071, -4.9e-05, 0.7071, -0.7071, -4.9e-05, 0.7071, 0.7071, -4.909e-05, 0.7071, 0.7071, -4.909e-05, 0.7071, 0.7071, -4.909e-05, 0.7071, 0.7071, -4.909e-05, 6.973e-05, -1.853e-07, 1.0, 6.973e-05, -1.853e-07, 1.0, 6.973e-05, -1.853e-07, 1.0, 6.973e-05, -1.853e-07, 1.0, 0.7071, 0.7071, -4.848e-05, 0.7071, 0.7071, -4.848e-05, 0.7071, 0.7071, -4.848e-05, 0.7071, 0.7071, -4.848e-05, -0.7071, -0.7071, 4.952e-05, -0.7071, -0.7071, 4.952e-05, -0.7071, -0.7071, 4.952e-05, -0.7071, -0.7071, 4.952e-05, 6.953e-05, 1.4e-07, 1.0, 6.953e-05, 1.4e-07, 1.0, 6.953e-05, 1.4e-07, 1.0, 6.953e-05, 1.4e-07, 1.0, -0.7071, -0.7071, 4.891e-05, -0.7071, -0.7071, 4.891e-05, -0.7071, -0.7071, 4.891e-05, -0.7071, -0.7071, 4.891e-05, 6.993e-05, 3.069e-07, 1.0, 6.993e-05, 3.069e-07, 1.0, 6.993e-05, 3.069e-07, 1.0, 6.993e-05, 3.069e-07, 1.0, 0.2779, 0.08809, 0.9566, 0.2779, 0.0881, 0.9566, -0.1622, -0.1114, 0.9804, -0.1624, -0.1052, 0.9811, 0.4999, -0.1338, 0.8557, 0.5, -0.1338, 0.8557, 0.07406, -0.3745, 0.9243, 0.07398, -0.3734, 0.9247, 0.7911, -0.425, 0.44, 0.7911, -0.425, 0.44, 0.4097, -0.7629, 0.5001, 0.4099, -0.7638, 0.4986, 0.1053, 0.1625, 0.9811, 0.1115, 0.1623, 0.9804, -0.08805, -0.2779, 0.9566, -0.08805, -0.2779, 0.9566, 0.3735, -0.07389, 0.9247, 0.3745, -0.07396, 0.9243, 0.1339, -0.4998, 0.8557, 0.1339, -0.4998, 0.8557, 0.7639, -0.4098, 0.4986, 0.763, -0.4096, 0.5001, 0.4251, -0.791, 0.44, 0.4251, -0.791, 0.44, -0.425, 0.791, 0.4401, -0.425, 0.791, 0.44, -0.7638, 0.4098, 0.4987, -0.7629, 0.4096, 0.5002, -0.1337, 0.4998, 0.8558, -0.1338, 0.4998, 0.8557, -0.3733, 0.07388, 0.9248, -0.3744, 0.07396, 0.9243, 0.08815, 0.2779, 0.9566, 0.08818, 0.2779, 0.9566, -0.1051, -0.1625, 0.9811, -0.1113, -0.1623, 0.9804, -0.4096, 0.7629, 0.5002, -0.4098, 0.7638, 0.4987, -0.791, 0.425, 0.4401, -0.791, 0.425, 0.4401, -0.07392, 0.3745, 0.9243, -0.07384, 0.3734, 0.9247, -0.4998, 0.1338, 0.8557, -0.4998, 0.1338, 0.8557, 0.1624, 0.1114, 0.9804, 0.1626, 0.1052, 0.9811, -0.2778, -0.08808, 0.9566, -0.2778, -0.08813, 0.9566, 0.05787, -0.3082, 0.9496, 0.0579, -0.3082, 0.9496, -0.1191, 0.1312, 0.9842, -0.1264, 0.1314, 0.9832, -0.207, -0.5731, 0.7929, -0.2071, -0.5731, 0.7929, -0.4389, -0.1534, 0.8853, -0.4471, -0.1535, 0.8812, -0.4544, -0.8204, 0.3471, -0.4544, -0.8204, 0.3471, -0.7951, -0.4433, 0.4139, -0.797, -0.4436, 0.4099, -0.1313, 0.1265, 0.9832, -0.1311, 0.1192, 0.9842, 0.3083, -0.05783, 0.9495, 0.3082, -0.05785, 0.9496, 0.1536, 0.4472, 0.8812, 0.1535, 0.439, 0.8853, 0.5732, 0.2071, 0.7929, 0.5732, 0.2071, 0.7928, 0.4436, 0.797, 0.4099, 0.4433, 0.7951, 0.4139, 0.8204, 0.4544, 0.347, 0.8204, 0.4544, 0.347, 0.1315, -0.1265, 0.9832, 0.1313, -0.1192, 0.9842, -0.3081, 0.05783, 0.9496, -0.3081, 0.05786, 0.9496, -0.1535, -0.4472, 0.8812, -0.1534, -0.439, 0.8853, -0.573, -0.2071, 0.7929, -0.5731, -0.2071, 0.7929, -0.4436, -0.797, 0.4099, -0.4433, -0.7951, 0.4139, -0.8204, -0.4544, 0.3472, -0.8204, -0.4544, 0.3472, 0.7951, 0.4433, 0.4138, 0.797, 0.4436, 0.4099, 0.4544, 0.8204, 0.3471, 0.4544, 0.8204, 0.3471, 0.439, 0.1534, 0.8853, 0.4472, 0.1536, 0.8811, 0.2072, 0.5731, 0.7929, 0.2072, 0.5731, 0.7929, 0.1192, -0.1312, 0.9842, 0.1265, -0.1314, 0.9832, -0.05774, 0.3082, 0.9496, -0.05777, 0.3082, 0.9496, 0.7071, -0.7071, -4.891e-05, 0.7071, -0.7071, -4.891e-05, 0.7071, -0.7071, -4.891e-05, 0.7071, -0.7071, -4.891e-05])] * 3)])

# ---- objects
ob_crate_plane_008 = bpy.data.objects.new('Crate_Plane.008', me_crate_plane_008)

# ---- transforms, parenting, visibility, modifiers, constraints
ob_crate_plane_008.location = (0.0, 0.0, 0.0)
ob_crate_plane_008.rotation_euler = (1.571, -0.0, 0.0)

# ---- collection membership
col_collection.objects.link(ob_crate_plane_008)

# ---- scene / render settings (as saved in the file)
scene.frame_start = 1; scene.frame_end = 250; scene.frame_set(0)
scene.render.engine = 'CYCLES'
scene.render.fps = 30
scene.cycles.sampling_pattern = 'TABULATED_SOBOL'
scene.cycles.use_light_tree = False
scene.view_settings.view_transform = 'Filmic'
bpy.context.view_layer.update()

# ---- added for rendering (the .blend has no active camera and no usable light): camera, sun
cam_auto = bpy.data.cameras.new('AutoCamera')
cam_auto.lens = 50.0
cam_auto.sensor_width = 36.0
cam_auto.clip_end = 1000.0
ob_auto_camera = bpy.data.objects.new('AutoCamera', cam_auto)
scene.collection.objects.link(ob_auto_camera)
ob_auto_camera.location = (1.60254, -1.92304, 1.78203)
ob_auto_camera.rotation_euler = (1.09748, -7.21219e-08, 0.694738)
scene.camera = ob_auto_camera
light_auto_sun = bpy.data.lights.new('AutoSun', 'SUN')
light_auto_sun.energy = 3.0
light_auto_sun.angle = 0.0523599
ob_auto_sun = bpy.data.objects.new('AutoSun', light_auto_sun)
scene.collection.objects.link(ob_auto_sun)
ob_auto_sun.rotation_euler = (0.872665, 0.174533, 0.523599)
bpy.context.view_layer.update()
